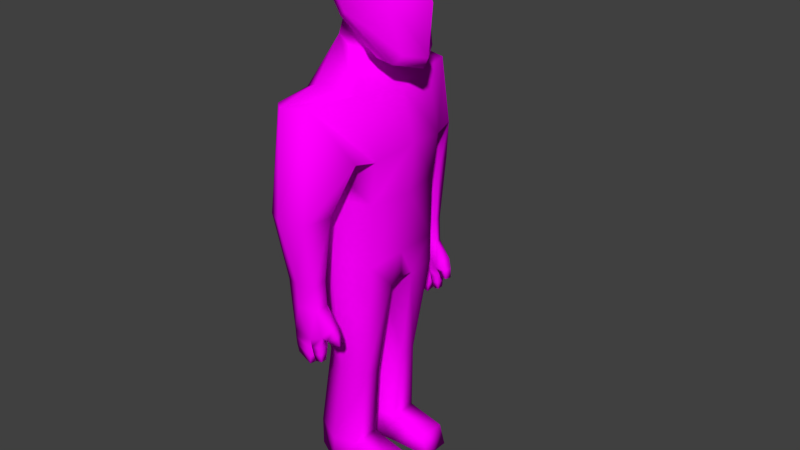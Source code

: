 # Source: maxdamage_soldier01.blend  (saved by Blender 3.1.7; exported with 4.5.12 LTS)
import bpy
from mathutils import Matrix  # noqa: F401  (used for matrix-valued properties, if any)

bpy.ops.wm.read_factory_settings(use_empty=True)
scene = bpy.context.scene
scene.name = 'Scene'

# ---- collections
col_collection_1 = bpy.data.collections.new('Collection 1'); scene.collection.children.link(col_collection_1)

# ---- images (referenced by path relative to the original .blend; pixels are not part of the script)
import os
ASSET_DIR = os.environ.get("B2B_ASSET_DIR", "")  # directory of the original .blend (textures are referenced by path, not embedded)
HERE = os.path.dirname(os.path.abspath(__file__))  # packed textures are extracted next to this script under _unpacked/

def load_image(name, relpath, width, height, colorspace="sRGB"):
    """Load a texture the original file referenced (path relative to the .blend, or extracted next to this script)."""
    p = next((c for c in (os.path.join(HERE, relpath), os.path.join(ASSET_DIR, relpath)) if relpath and os.path.exists(c)), "")
    if p:
        img = bpy.data.images.load(p, check_existing=True)
        img.name = name
    else:  # same state as the original file: an image datablock whose file is absent (Cycles renders it pink)
        img = bpy.data.images.new(name, width, height)
        img.source = "FILE"
        img.filepath = "//" + (relpath or name)
    img.colorspace_settings.name = colorspace
    return img
img_soldierimage2_png = load_image('SoldierImage2.png', 'SoldierImage2.png', 1024, 1024, 'sRGB')

# ---- materials (node trees are filled in below, after node groups)
mat_gunmaterial = bpy.data.materials.new('GunMaterial')
mat_gunmaterial.alpha_threshold = 0.0
mat_gunmaterial.use_transparent_shadow = False
mat_gunmaterial.roughness = 0.5
mat_soldiermaterial = bpy.data.materials.new('SoldierMaterial')
mat_soldiermaterial.alpha_threshold = 0.0
mat_soldiermaterial.use_transparent_shadow = False
mat_soldiermaterial.roughness = 0.5

# ---- material node trees
mat_soldiermaterial.use_nodes = True; mat_soldiermaterial.node_tree.nodes.clear()
_N = mat_soldiermaterial.node_tree.nodes; _L = mat_soldiermaterial.node_tree.links
n0 = _N.new('ShaderNodeBsdfPrincipled'); n0.name = 'Principled BSDF'; n0.location = (10, 300)
n0.distribution = 'GGX'
n0.subsurface_method = 'RANDOM_WALK_SKIN'
n0.inputs[3].default_value = 1.45
n0.inputs[13].default_value = 0.0
n0.inputs[27].default_value = (0.0, 0.0, 0.0, 1.0)
n0.inputs[28].default_value = 1.0
n1 = _N.new('ShaderNodeOutputMaterial'); n1.name = 'Material Output'; n1.location = (300, 300)
n2 = _N.new('ShaderNodeTexImage'); n2.name = 'Image Texture'; n2.location = (-280, 280)
n2.image = img_soldierimage2_png
n2.interpolation = 'Closest'
_L.new(n0.outputs[0], n1.inputs[0])
_L.new(n2.outputs[0], n0.inputs[0])
n1.is_active_output = True

# ---- world
world_world = bpy.data.worlds.new('World'); scene.world = world_world
world_world.color = (0.05088, 0.05088, 0.05088)
world_world.use_sun_shadow = False
world_world.sun_shadow_jitter_overblur = 0.0
world_world.cycles.sampling_method = 'NONE'
world_world.cycles.sample_map_resolution = 256

# ---- meshes
me_gun = bpy.data.meshes.new('Gun')
me_gun.from_pydata([(-14.67, -1.785, -3.537), (-16.05, -1.785, 5.061), (-14.67, 1.785, -3.537), (-16.05, 1.785, 5.061), (44.18, -1.785, 2.124), (44.18, -1.785, 5.061), (44.18, 1.785, 2.124), (44.18, 1.785, 5.061), (-7.832, 1.785, -3.537), (-7.832, -1.785, -3.537), (-18.27, -1.785, -12.04), (-18.27, 1.785, -12.04), (-12.69, 1.785, -13.72), (-12.69, -1.785, -13.72), (-7.001, 1.785, -0.2401), (-7.001, -1.785, -0.2401), (3.108, 1.785, -2.112), (3.108, -1.785, -2.112), (-3.507, 1.785, -0.8257), (-3.507, -1.785, -0.8257), (5.869, 1.785, -4.324), (5.869, -1.785, -4.324), (-2.546, 1.785, -2.112), (-2.546, -1.785, -2.112), (-3.655, 1.785, -5.329), (-3.655, -1.785, -5.329), (-2.694, 1.785, -6.892), (-2.694, -1.785, -6.892), (42.3, -1.785, 2.124), (42.3, 1.785, 2.124), (-8.446, 1.785, -4.603), (-8.446, -1.785, -4.603), (25.26, -1.785, -4.324), (25.26, 1.785, -4.324), (26.67, -1.785, -2.426), (26.67, 1.785, -2.426), (40.89, 1.785, -2.426), (40.89, -1.785, -2.426), (12.5, 0.9416, 6.901), (0.8086, -0.9416, 6.901), (12.5, -0.9416, 6.901), (13.35, -1.785, 5.061), (13.35, 1.785, 5.061), (-0.0348, -1.785, 5.061), (-0.0348, 1.785, 5.061), (0.8086, 0.9416, 6.901)], [], [(0, 1, 3, 2), (2, 3, 14, 8), (6, 7, 5, 4), (4, 5, 28), (2, 30, 12, 11), (7, 42, 41, 5), (11, 12, 13, 10), (9, 8, 14, 15), (9, 0, 31), (0, 2, 11, 10), (15, 14, 18, 19), (17, 16, 20, 21), (19, 18, 24, 25), (23, 22, 16, 17), (26, 27, 31, 30), (18, 22, 26, 24), (22, 23, 27, 26), (23, 19, 25, 27), (25, 24, 8, 9), (27, 25, 9, 31), (24, 26, 30, 8), (30, 31, 13, 12), (21, 20, 33, 32), (32, 33, 35, 34), (28, 29, 6, 4), (34, 35, 36, 37), (37, 36, 29, 28), (31, 0, 10, 13), (15, 1, 0, 9), (34, 41, 21, 32), (19, 41, 43), (21, 41, 17), (17, 41, 19, 23), (28, 5, 41), (41, 34, 37, 28), (16, 42, 20), (20, 42, 35, 33), (35, 42, 29, 36), (29, 42, 7, 6), (40, 38, 45, 39), (30, 2, 8), (14, 3, 44, 18), (18, 42, 16, 22), (43, 44, 3, 1), (43, 1, 15, 19), (18, 44, 42), (45, 38, 42, 44), (40, 39, 43, 41), (38, 40, 41, 42), (39, 45, 44, 43)])
_uv = me_gun.uv_layers.new(name='UVMap')
_uv.uv.foreach_set('vector', [0.7015, 0.6383, 0.7015, 0.7595, 0.6483, 0.7595, 0.6483, 0.6383, 0.4847, 0.07085, 0.6126, 0.05048, 0.5337, 0.1839, 0.4847, 0.1717, 0.9584, 0.3458, 0.9149, 0.3458, 0.9149, 0.2931, 0.9584, 0.2931, 0.06157, 0.9387, 0.01786, 0.9387, 0.06157, 0.9111, 0.4847, 0.07085, 0.4688, 0.1626, 0.3331, 0.1001, 0.3581, 0.0177, 0.7015, 0.0177, 0.7015, 0.4701, 0.6483, 0.4701, 0.6483, 0.0177, 0.8895, 0.7816, 0.8895, 0.6969, 0.9427, 0.6969, 0.9427, 0.7816, 0.9149, 0.2577, 0.9149, 0.2051, 0.965, 0.2051, 0.965, 0.2577, 0.1458, 0.1717, 0.1458, 0.07085, 0.1617, 0.1626, 0.7015, 0.6383, 0.6483, 0.6383, 0.6483, 0.5055, 0.7015, 0.5055, 0.9149, 0.1697, 0.9149, 0.117, 0.9676, 0.117, 0.9676, 0.1697, 0.7372, 0.1005, 0.7903, 0.1005, 0.7903, 0.1448, 0.7372, 0.1448, 0.9427, 0.6615, 0.8896, 0.6615, 0.8896, 0.5957, 0.9427, 0.5957, 0.7372, 0.0177, 0.7903, 0.0177, 0.7903, 0.1005, 0.7372, 0.1005, 0.7015, 0.8832, 0.6483, 0.8832, 0.6483, 0.7949, 0.7015, 0.7949, 0.525, 0.2355, 0.5059, 0.2496, 0.4347, 0.2474, 0.458, 0.2333, 0.8895, 0.817, 0.9427, 0.817, 0.9427, 0.8874, 0.8895, 0.8874, 0.1246, 0.2496, 0.1055, 0.2355, 0.1725, 0.2333, 0.1957, 0.2474, 0.9149, 0.0177, 0.9681, 0.0177, 0.9681, 0.08164, 0.9149, 0.08164, 0.1957, 0.2474, 0.1725, 0.2333, 0.1458, 0.1717, 0.1617, 0.1626, 0.458, 0.2333, 0.4347, 0.2474, 0.4688, 0.1626, 0.4847, 0.1717, 0.8261, 0.2613, 0.8792, 0.2613, 0.8792, 0.4014, 0.8261, 0.4014, 0.7372, 0.1448, 0.7903, 0.1448, 0.7903, 0.4287, 0.7372, 0.4287, 0.6483, 0.9712, 0.6483, 0.9186, 0.6785, 0.9186, 0.6785, 0.9712, 0.9821, 0.9228, 0.9821, 0.9754, 0.9544, 0.9754, 0.9544, 0.9228, 0.8261, 0.0177, 0.8792, 0.0177, 0.8792, 0.226, 0.8261, 0.226, 0.9427, 0.533, 0.8896, 0.533, 0.8896, 0.4641, 0.9427, 0.4641, 0.1617, 0.1626, 0.1458, 0.07085, 0.2723, 0.0177, 0.2974, 0.1001, 0.09675, 0.1839, 0.01786, 0.05048, 0.1458, 0.07085, 0.1458, 0.1717, 0.1293, 0.6805, 0.01786, 0.484, 0.1575, 0.3737, 0.1575, 0.6597, 0.1055, 0.2355, 0.01786, 0.484, 0.01786, 0.2867, 0.1575, 0.3737, 0.01786, 0.484, 0.1246, 0.333, 0.1246, 0.333, 0.01786, 0.484, 0.1055, 0.2355, 0.1246, 0.2496, 0.06157, 0.9111, 0.01786, 0.9387, 0.01786, 0.484, 0.01786, 0.484, 0.1293, 0.6805, 0.1293, 0.8902, 0.06157, 0.9111, 0.5059, 0.333, 0.6126, 0.484, 0.473, 0.3737, 0.473, 0.3737, 0.6126, 0.484, 0.5012, 0.6805, 0.473, 0.6597, 0.5012, 0.6805, 0.6126, 0.484, 0.5689, 0.9111, 0.5012, 0.8902, 0.5689, 0.9111, 0.6126, 0.484, 0.6126, 0.9387, 0.5689, 0.9387, 0.7623, 0.7345, 0.7903, 0.7345, 0.7903, 0.9061, 0.7623, 0.9061, 0.4688, 0.1626, 0.4847, 0.07085, 0.4847, 0.1717, 0.5337, 0.1839, 0.6126, 0.05048, 0.6126, 0.2867, 0.525, 0.2355, 0.525, 0.2355, 0.6126, 0.484, 0.5059, 0.333, 0.5059, 0.2496, 0.7372, 0.4641, 0.7903, 0.4641, 0.7903, 0.6991, 0.7372, 0.6991, 0.01786, 0.2867, 0.01786, 0.05048, 0.09675, 0.1839, 0.1055, 0.2355, 0.525, 0.2355, 0.6126, 0.2867, 0.6126, 0.484, 0.8261, 0.6491, 0.8261, 0.4766, 0.8538, 0.4641, 0.8538, 0.6615, 0.8261, 0.8818, 0.8261, 0.7093, 0.8538, 0.6969, 0.8538, 0.8943, 0.8261, 0.9699, 0.8261, 0.9421, 0.8521, 0.9296, 0.8521, 0.9823, 0.8895, 0.963, 0.8895, 0.9352, 0.9187, 0.9228, 0.9187, 0.9754])
me_gun.materials.append(mat_gunmaterial)
me_gun.use_remesh_preserve_volume = False
me_gun.use_remesh_preserve_attributes = False
me_gun.use_mirror_vertex_groups = False
me_gun.update()
me_soldier = bpy.data.meshes.new('Soldier')
me_soldier.from_pydata([(-0.1193, -0.1098, 0.9445), (-0.1333, -0.1316, 1.235), (0.09404, -0.1346, 0.9445), (0.05666, -0.1561, 1.256), (-0.0202, -0.1715, 0.9445), (-0.07783, -0.06059, 1.377), (-0.1224, -0.1098, 0.6612), (-0.05004, -0.1873, 1.275), (0.01444, -0.05489, 1.382), (-0.05503, -0.06198, 1.441), (-0.00837, -0.05365, 1.318), (0.06385, -0.07044, 1.341), (-0.1173, -0.07879, 1.536), (0.1253, -0.07718, 1.336), (-0.06908, -0.1181, 1.61), (0.005411, -0.1282, 1.467), (-0.03754, -0.09573, 1.44), (0.1075, -0.08335, 1.511), (0.1109, -0.1363, 1.076), (-0.04417, -0.1774, 1.065), (0.03258, -0.07651, 1.678), (0.1453, -0.06114, 1.362), (-0.1327, -0.1175, 1.117), (-0.1224, -0.1098, 0.7466), (0.08947, -0.1346, 0.7466), (-0.0202, -0.1715, 0.7466), (-0.1224, -0.04925, 0.6567), (0.08947, -0.1346, 0.6612), (-0.0202, -0.1715, 0.6612), (-0.01114, -0.01818, 0.6567), (0.08947, -0.04504, 0.6567), (-0.145, -0.1098, 0.1012), (-0.145, -0.04925, 0.1012), (0.02226, -0.1346, 0.1012), (-0.0492, -0.161, 0.1012), (-0.06391, -0.03307, 0.1012), (0.02226, -0.04504, 0.1012), (-0.145, -0.1098, 0.007761), (-0.145, -0.04925, 0.007761), (0.03453, -0.1441, 0.007761), (-0.0492, -0.161, 0.007761), (-0.06391, -0.03307, 0.007761), (0.02835, -0.04065, 0.007761), (0.1402, -0.1346, 0.07298), (0.1402, -0.04504, 0.07298), (0.1593, -0.1346, 0.007761), (0.1593, -0.04504, 0.007761), (-0.1248, -0.2534, 1.225), (0.01341, -0.2779, 1.246), (-0.06374, -0.308, 1.242), (0.1004, -0.2002, 1.088), (-0.03822, -0.2187, 0.9208), (-0.1309, -0.1448, 1.115), (0.04525, -0.05348, 0.3465), (-0.01114, -0.02662, 0.3725), (0.04548, -0.1113, 0.3455), (-0.0202, -0.1482, 0.3702), (-0.0991, -0.04925, 0.3853), (-0.09895, -0.1098, 0.3857), (-0.1283, -0.2948, 0.9138), (0.009852, -0.3117, 0.9181), (-0.0673, -0.3325, 0.9202), (0.04103, -0.2388, 0.9327), (-0.03014, -0.235, 0.6517), (-0.128, -0.2388, 0.9096), (-0.03395, -0.2273, 0.7182), (-0.08972, -0.2791, 0.7128), (0.009854, -0.2829, 0.7182), (-0.04456, -0.2969, 0.7209), (0.02145, -0.2481, 0.7312), (0.0008712, -0.2466, 0.5482), (-0.08946, -0.2449, 0.7087), (-0.08591, -0.2768, 0.6384), (0.01367, -0.2821, 0.6437), (-0.04075, -0.296, 0.6465), (0.02526, -0.2473, 0.6567), (-0.08565, -0.2441, 0.6343), (-0.07503, -0.2785, 0.5501), (0.03211, -0.2813, 0.5638), (-0.003037, -0.2908, 0.5501), (0.02423, -0.2483, 0.561), (0.01078, -0.2588, 0.4782), (-0.07477, -0.2457, 0.5501), (-0.06624, -0.2767, 0.476), (-0.01063, -0.2534, 0.4595), (0.02647, -0.2807, 0.48), (-0.06605, -0.2528, 0.476), (-0.01349, -0.2858, 0.461), (0.008489, -0.2847, 0.4793), (0.02563, -0.2609, 0.4784), (-0.004724, -0.2904, 0.5197), (-0.007742, -0.2891, 0.4897), (-0.07157, -0.2782, 0.5018), (-0.07401, -0.2786, 0.5262), (-0.07375, -0.2471, 0.5262), (-0.07134, -0.2491, 0.5018), (-0.004277, -0.2499, 0.4879), (-0.0009627, -0.2479, 0.5178), (0.003803, -0.2879, 0.503), (-0.0002111, -0.2902, 0.5266), (0.02763, -0.2827, 0.5039), (0.02818, -0.284, 0.5277), (0.02653, -0.2563, 0.5017), (0.02686, -0.2526, 0.5251), (0.003407, -0.2493, 0.5247), (0.00684, -0.2536, 0.5014), (0.06158, -0.2691, 0.5988), (0.0537, -0.2361, 0.5959), (0.03901, -0.2472, 0.5526), (0.04534, -0.2711, 0.5542), (0.07364, -0.2609, 0.5711), (0.0673, -0.2369, 0.5694), (0.04626, -0.2464, 0.5395), (0.05172, -0.2654, 0.5402), (0.07765, -0.2566, 0.5421), (0.07218, -0.2376, 0.5415), (-0.1193, 0.1098, 0.9445), (-0.1333, 0.1316, 1.235), (-0.1193, 0.0, 0.9445), (-0.1346, 0.0, 1.214), (0.09404, 0.1346, 0.9445), (0.05666, 0.1561, 1.256), (0.12, 0.0, 0.9445), (0.09514, 0.0, 1.244), (-0.0202, 0.1715, 0.9445), (-0.07741, 0.0, 1.385), (-0.07783, 0.06059, 1.377), (-0.1224, 0.1098, 0.6612), (-0.05004, 0.1873, 1.275), (0.004799, 0.0, 1.31), (0.01444, 0.05489, 1.382), (-0.0546, 0.0, 1.45), (-0.05503, 0.06198, 1.441), (0.02761, 0.0, 1.374), (-0.00837, 0.05365, 1.318), (0.06385, 0.07044, 1.341), (-0.1347, 0.0, 1.549), (-0.1173, 0.07879, 1.536), (0.104, 0.0, 1.319), (0.1253, 0.07718, 1.336), (-0.05254, 0.0, 1.705), (-0.06908, 0.1181, 1.61), (0.1648, 0.0, 1.316), (0.194, 0.0, 1.497), (0.005411, 0.1282, 1.467), (-0.03754, 0.09573, 1.44), (0.1075, 0.08335, 1.511), (0.1809, 0.0, 1.347), (0.1146, 0.0, 1.655), (-0.1346, 0.0, 1.079), (0.1316, 0.0, 1.097), (0.1109, 0.1363, 1.076), (-0.04417, 0.1774, 1.065), (0.03258, 0.07651, 1.678), (0.009797, 0.0, 1.697), (0.1453, 0.06114, 1.362), (-0.1327, 0.1175, 1.117), (-0.1224, 0.1098, 0.7466), (-0.1224, 0.0, 0.7466), (0.08947, 0.1346, 0.7466), (0.08947, 0.0, 0.7466), (-0.0202, 0.1715, 0.7466), (-0.1224, 0.04925, 0.6567), (-0.1224, 0.0, 0.6612), (0.08947, 0.1346, 0.6612), (0.08947, 0.0, 0.6612), (-0.0202, 0.1715, 0.6612), (-0.01007, 0.0, 0.6612), (-0.01114, 0.01818, 0.6567), (0.08947, 0.04504, 0.6567), (-0.145, 0.1098, 0.1012), (-0.145, 0.04925, 0.1012), (0.02226, 0.1346, 0.1012), (-0.0492, 0.161, 0.1012), (-0.06391, 0.03307, 0.1012), (0.02226, 0.04504, 0.1012), (-0.145, 0.1098, 0.007761), (-0.145, 0.04925, 0.007761), (0.03453, 0.1441, 0.007761), (-0.0492, 0.161, 0.007761), (-0.06391, 0.03307, 0.007761), (0.02835, 0.04065, 0.007761), (0.1402, 0.1346, 0.07298), (0.1402, 0.04504, 0.07298), (0.1593, 0.1346, 0.007761), (0.1593, 0.04504, 0.007761), (-0.1248, 0.2534, 1.225), (0.01341, 0.2779, 1.246), (-0.06374, 0.308, 1.242), (0.1004, 0.2002, 1.088), (-0.03822, 0.2187, 0.9208), (-0.1309, 0.1448, 1.115), (0.04525, 0.05348, 0.3465), (-0.01114, 0.02662, 0.3725), (0.04548, 0.1113, 0.3455), (-0.0202, 0.1482, 0.3702), (-0.0991, 0.04925, 0.3853), (-0.09895, 0.1098, 0.3857), (-0.1283, 0.2948, 0.9138), (0.009852, 0.3117, 0.9181), (-0.0673, 0.3325, 0.9202), (0.04103, 0.2388, 0.9327), (-0.03014, 0.235, 0.6517), (-0.128, 0.2388, 0.9096), (-0.03395, 0.2273, 0.7182), (-0.08972, 0.2791, 0.7128), (0.009854, 0.2829, 0.7182), (-0.04456, 0.2969, 0.7209), (0.02145, 0.2481, 0.7312), (0.0008712, 0.2466, 0.5482), (-0.08946, 0.2449, 0.7087), (-0.08591, 0.2768, 0.6384), (0.01367, 0.2821, 0.6437), (-0.04075, 0.296, 0.6465), (0.02526, 0.2473, 0.6567), (-0.08565, 0.2441, 0.6343), (-0.07503, 0.2785, 0.5501), (0.03211, 0.2813, 0.5638), (-0.003037, 0.2908, 0.5501), (0.02423, 0.2483, 0.561), (0.01078, 0.2588, 0.4782), (-0.07477, 0.2457, 0.5501), (-0.06624, 0.2767, 0.476), (-0.01063, 0.2534, 0.4595), (0.02647, 0.2807, 0.48), (-0.06605, 0.2528, 0.476), (-0.01349, 0.2858, 0.461), (0.008489, 0.2847, 0.4793), (0.02563, 0.2609, 0.4784), (-0.004724, 0.2904, 0.5197), (-0.007742, 0.2891, 0.4897), (-0.07157, 0.2782, 0.5018), (-0.07401, 0.2786, 0.5262), (-0.07375, 0.2471, 0.5262), (-0.07134, 0.2491, 0.5018), (-0.004277, 0.2499, 0.4879), (-0.0009627, 0.2479, 0.5178), (0.003803, 0.2879, 0.503), (-0.0002111, 0.2902, 0.5266), (0.02763, 0.2827, 0.5039), (0.02818, 0.284, 0.5277), (0.02653, 0.2563, 0.5017), (0.02686, 0.2526, 0.5251), (0.003407, 0.2493, 0.5247), (0.00684, 0.2536, 0.5014), (0.06158, 0.2691, 0.5988), (0.0537, 0.2361, 0.5959), (0.03901, 0.2472, 0.5526), (0.04534, 0.2711, 0.5542), (0.07364, 0.2609, 0.5711), (0.0673, 0.2369, 0.5694), (0.04626, 0.2464, 0.5395), (0.05172, 0.2654, 0.5402), (0.07765, 0.2566, 0.5421), (0.07218, 0.2376, 0.5415)], [], [(1, 119, 149, 22), (123, 3, 18, 150), (19, 50, 51), (122, 2, 24, 160), (5, 7, 3), (2, 4, 25, 24), (7, 1, 47, 49), (5, 10, 8, 9), (125, 5, 9, 131), (10, 129, 133, 8), (131, 9, 12, 136), (5, 1, 7), (5, 125, 119, 1), (11, 138, 142, 13), (9, 8, 11, 16), (8, 133, 138, 11), (15, 13, 21, 17), (136, 12, 14, 140), (16, 11, 13, 15), (14, 15, 17, 20), (12, 9, 16), (12, 16, 15, 14), (140, 14, 20, 154), (20, 17, 143, 148), (17, 21, 147, 143), (13, 142, 147, 21), (154, 20, 148), (150, 18, 2, 122), (22, 0, 4, 19), (2, 18, 19, 4), (22, 149, 118, 0), (123, 129, 10), (10, 5, 3), (3, 123, 10), (24, 25, 28, 27), (23, 158, 26), (0, 118, 158, 23), (4, 0, 23, 25), (6, 26, 57, 58), (26, 29, 54, 57), (25, 23, 6, 28), (24, 27, 30), (29, 167, 165, 30), (26, 163, 167, 29), (42, 36, 44, 46), (32, 35, 41, 38), (53, 55, 33, 36), (55, 56, 34, 33), (54, 53, 36, 35), (28, 6, 58, 56), (37, 38, 41, 40), (40, 41, 42, 39), (34, 31, 37, 40), (31, 32, 38, 37), (35, 36, 42, 41), (33, 34, 40, 39), (44, 43, 45, 46), (36, 33, 43, 44), (33, 39, 45, 43), (39, 42, 46, 45), (52, 19, 51), (47, 52, 64, 59), (1, 22, 52, 47), (3, 7, 49, 48), (50, 62, 51), (18, 3, 48, 50), (165, 160, 30), (6, 23, 26), (158, 163, 26), (160, 24, 30), (30, 27, 55, 53), (27, 28, 56, 55), (29, 30, 53, 54), (56, 58, 31, 34), (57, 54, 35, 32), (58, 57, 32, 31), (59, 64, 71, 66), (51, 62, 69, 65), (49, 47, 59, 61), (64, 52, 51), (50, 48, 60, 62), (48, 49, 61, 60), (19, 18, 50), (60, 61, 68, 67), (22, 19, 52), (62, 60, 67, 69), (64, 51, 65, 71), (61, 59, 66, 68), (66, 71, 76, 72), (67, 68, 74, 73), (69, 67, 73, 75), (71, 65, 63, 76), (68, 66, 72, 74), (76, 63, 70, 82), (74, 72, 77, 79), (72, 76, 82, 77), (80, 78, 101, 103), (75, 73, 106, 107), (85, 88, 81, 89), (70, 79, 90, 97), (73, 74, 79, 78), (63, 75, 80, 70), (79, 77, 93, 90), (79, 70, 104, 99), (78, 79, 99, 101), (65, 69, 75, 63), (77, 82, 94, 93), (82, 70, 97, 94), (70, 80, 103, 104), (87, 83, 86, 84), (90, 93, 92, 91), (91, 92, 83, 87), (93, 94, 95, 92), (92, 95, 86, 83), (97, 90, 91, 96), (96, 91, 87, 84), (94, 97, 96, 95), (95, 96, 84, 86), (101, 99, 98, 100), (100, 98, 88, 85), (103, 101, 100, 102), (102, 100, 85, 89), (99, 104, 105, 98), (98, 105, 81, 88), (104, 103, 102, 105), (105, 102, 89, 81), (106, 78, 109, 110), (80, 107, 111, 108), (80, 75, 107), (107, 106, 110, 111), (78, 80, 108, 109), (110, 109, 113, 114), (73, 78, 106), (113, 112, 115, 114), (108, 111, 115, 112), (109, 108, 112, 113), (111, 110, 114, 115), (117, 156, 149, 119), (123, 150, 151, 121), (152, 190, 189), (122, 160, 159, 120), (126, 121, 128), (120, 159, 161, 124), (128, 188, 186, 117), (126, 132, 130, 134), (125, 131, 132, 126), (134, 130, 133, 129), (131, 136, 137, 132), (126, 128, 117), (126, 117, 119, 125), (135, 139, 142, 138), (132, 145, 135, 130), (130, 135, 138, 133), (144, 146, 155, 139), (136, 140, 141, 137), (145, 144, 139, 135), (141, 153, 146, 144), (137, 145, 132), (137, 141, 144, 145), (140, 154, 153, 141), (153, 148, 143, 146), (146, 143, 147, 155), (139, 155, 147, 142), (154, 148, 153), (150, 122, 120, 151), (156, 152, 124, 116), (120, 124, 152, 151), (156, 116, 118, 149), (123, 134, 129), (134, 121, 126), (121, 134, 123), (159, 164, 166, 161), (157, 162, 158), (116, 157, 158, 118), (124, 161, 157, 116), (127, 197, 196, 162), (162, 196, 193, 168), (161, 166, 127, 157), (159, 169, 164), (168, 169, 165, 167), (162, 168, 167, 163), (181, 185, 183, 175), (171, 177, 180, 174), (192, 175, 172, 194), (194, 172, 173, 195), (193, 174, 175, 192), (166, 195, 197, 127), (176, 179, 180, 177), (179, 178, 181, 180), (173, 179, 176, 170), (170, 176, 177, 171), (174, 180, 181, 175), (172, 178, 179, 173), (183, 185, 184, 182), (175, 183, 182, 172), (172, 182, 184, 178), (178, 184, 185, 181), (191, 190, 152), (186, 198, 203, 191), (117, 186, 191, 156), (121, 187, 188, 128), (189, 190, 201), (151, 189, 187, 121), (165, 169, 160), (127, 162, 157), (158, 162, 163), (160, 169, 159), (169, 192, 194, 164), (164, 194, 195, 166), (168, 193, 192, 169), (195, 173, 170, 197), (196, 171, 174, 193), (197, 170, 171, 196), (198, 205, 210, 203), (190, 204, 208, 201), (188, 200, 198, 186), (203, 190, 191), (189, 201, 199, 187), (187, 199, 200, 188), (152, 189, 151), (199, 206, 207, 200), (156, 191, 152), (201, 208, 206, 199), (203, 210, 204, 190), (200, 207, 205, 198), (205, 211, 215, 210), (206, 212, 213, 207), (208, 214, 212, 206), (210, 215, 202, 204), (207, 213, 211, 205), (215, 221, 209, 202), (213, 218, 216, 211), (211, 216, 221, 215), (219, 242, 240, 217), (214, 246, 245, 212), (224, 228, 220, 227), (209, 236, 229, 218), (212, 217, 218, 213), (202, 209, 219, 214), (218, 229, 232, 216), (218, 238, 243, 209), (217, 240, 238, 218), (204, 202, 214, 208), (216, 232, 233, 221), (221, 233, 236, 209), (209, 243, 242, 219), (226, 223, 225, 222), (229, 230, 231, 232), (230, 226, 222, 231), (232, 231, 234, 233), (231, 222, 225, 234), (236, 235, 230, 229), (235, 223, 226, 230), (233, 234, 235, 236), (234, 225, 223, 235), (240, 239, 237, 238), (239, 224, 227, 237), (242, 241, 239, 240), (241, 228, 224, 239), (238, 237, 244, 243), (237, 227, 220, 244), (243, 244, 241, 242), (244, 220, 228, 241), (245, 249, 248, 217), (219, 247, 250, 246), (219, 246, 214), (246, 250, 249, 245), (217, 248, 247, 219), (249, 253, 252, 248), (212, 245, 217), (252, 253, 254, 251), (247, 251, 254, 250), (248, 252, 251, 247), (250, 254, 253, 249)])
me_soldier.polygons.foreach_set('use_smooth', [True] * 274)
_uv = me_soldier.uv_layers.new(name='UVMap')
_uv.uv.foreach_set('vector', [0.7673, 0.8706, 0.707, 0.8606, 0.707, 0.7986, 0.761, 0.8163, 0.1484, 0.6299, 0.07439, 0.6386, 0.08513, 0.5522, 0.1484, 0.5605, 0.2878, 0.1997, 0.2298, 0.2442, 0.2466, 0.138, 0.1484, 0.4904, 0.08379, 0.4898, 0.08545, 0.3962, 0.1484, 0.3969, 0.08926, 0.7645, 0.02184, 0.728, 0.04434, 0.6806, 0.08379, 0.4898, 0.02756, 0.4865, 0.03137, 0.3945, 0.08545, 0.3962, 0.1264, 0.3261, 0.06406, 0.3134, 0.1055, 0.2757, 0.1343, 0.2726, 0.7314, 0.5321, 0.7715, 0.5175, 0.771, 0.4389, 0.7309, 0.538, 0.7031, 0.5347, 0.7314, 0.5321, 0.7309, 0.538, 0.7019, 0.5664, 0.7715, 0.5175, 0.7974, 0.5162, 0.7974, 0.4383, 0.771, 0.4389, 0.3767, 0.3553, 0.4102, 0.3595, 0.3671, 0.4315, 0.3122, 0.4275, 0.08926, 0.7645, 0.01217, 0.7773, 0.02184, 0.728, 0.08926, 0.7645, 0.1083, 0.7856, 0.03895, 0.8332, 0.01217, 0.7773, 0.4763, 0.3744, 0.4949, 0.3735, 0.4949, 0.3814, 0.4821, 0.3822, 0.4102, 0.3595, 0.4587, 0.366, 0.4763, 0.3744, 0.4212, 0.3776, 0.4587, 0.366, 0.4949, 0.3558, 0.4949, 0.3735, 0.4763, 0.3744, 0.4313, 0.4024, 0.4821, 0.3822, 0.4482, 0.4063, 0.4347, 0.4611, 0.3122, 0.4275, 0.3671, 0.4315, 0.3848, 0.4742, 0.345, 0.565, 0.4212, 0.3776, 0.4763, 0.3744, 0.4821, 0.3822, 0.4313, 0.4024, 0.3848, 0.4742, 0.4313, 0.4024, 0.4347, 0.4611, 0.4201, 0.5234, 0.3671, 0.4315, 0.4102, 0.3595, 0.4212, 0.3776, 0.3671, 0.4315, 0.4212, 0.3776, 0.4313, 0.4024, 0.3848, 0.4742, 0.345, 0.565, 0.3848, 0.4742, 0.4201, 0.5234, 0.3994, 0.5766, 0.4201, 0.5234, 0.4347, 0.4611, 0.4949, 0.4575, 0.4949, 0.5532, 0.4347, 0.4611, 0.4482, 0.4063, 0.4949, 0.3949, 0.4949, 0.4575, 0.4821, 0.3822, 0.4949, 0.3814, 0.4949, 0.3949, 0.4482, 0.4063, 0.3994, 0.5766, 0.4201, 0.5234, 0.4949, 0.5532, 0.1484, 0.5605, 0.08513, 0.5522, 0.08379, 0.4898, 0.1484, 0.4904, 0.761, 0.8163, 0.7591, 0.7353, 0.814, 0.7336, 0.8087, 0.7901, 0.08379, 0.4898, 0.08513, 0.5522, 0.01217, 0.541, 0.02756, 0.4865, 0.761, 0.8163, 0.707, 0.7986, 0.707, 0.7355, 0.7591, 0.7353, 0.1172, 0.663, 0.1172, 0.7148, 0.09226, 0.7219, 0.09226, 0.7219, 0.08926, 0.7645, 0.04434, 0.6806, 0.04434, 0.6806, 0.1172, 0.663, 0.09226, 0.7219, 0.08545, 0.3962, 0.03137, 0.3945, 0.03256, 0.3549, 0.08631, 0.3565, 0.758, 0.6424, 0.707, 0.6425, 0.7298, 0.6009, 0.7591, 0.7353, 0.707, 0.7355, 0.707, 0.6425, 0.758, 0.6424, 0.814, 0.7336, 0.7591, 0.7353, 0.758, 0.6424, 0.813, 0.6421, 0.3885, 0.8698, 0.3619, 0.865, 0.3739, 0.737, 0.4036, 0.7385, 0.3619, 0.865, 0.3122, 0.8573, 0.3304, 0.7306, 0.3739, 0.737, 0.813, 0.6421, 0.758, 0.6424, 0.7578, 0.6029, 0.8129, 0.6027, 0.08545, 0.3962, 0.08631, 0.3565, 0.1276, 0.3551, 0.9131, 0.1786, 0.9218, 0.1791, 0.9218, 0.2254, 0.9007, 0.2254, 0.8988, 0.1268, 0.9218, 0.1268, 0.9218, 0.1791, 0.9131, 0.1786, 0.9502, 0.4479, 0.905, 0.436, 0.9334, 0.4, 0.9599, 0.3867, 0.7508, 0.4218, 0.7087, 0.4278, 0.7019, 0.3803, 0.744, 0.3742, 0.5141, 0.7256, 0.4862, 0.7257, 0.4825, 0.6094, 0.5219, 0.6113, 0.4862, 0.7257, 0.4481, 0.7346, 0.4489, 0.6061, 0.4825, 0.6094, 0.5446, 0.7339, 0.5141, 0.7256, 0.5219, 0.6113, 0.5607, 0.6097, 0.44, 0.8732, 0.3885, 0.8698, 0.4036, 0.7385, 0.4481, 0.7346, 0.6001, 0.9256, 0.6036, 0.8977, 0.6419, 0.895, 0.6413, 0.9549, 0.6413, 0.9549, 0.6419, 0.895, 0.6841, 0.9039, 0.6809, 0.952, 0.8371, 0.4095, 0.7817, 0.4174, 0.7749, 0.3698, 0.8303, 0.3619, 0.7817, 0.4174, 0.7508, 0.4218, 0.744, 0.3742, 0.7749, 0.3698, 0.8914, 0.4773, 0.905, 0.436, 0.9502, 0.4479, 0.9357, 0.4918, 0.8759, 0.404, 0.8371, 0.4095, 0.8303, 0.3619, 0.8737, 0.3553, 0.9334, 0.4, 0.9173, 0.3777, 0.9313, 0.3553, 0.9599, 0.3867, 0.905, 0.436, 0.8759, 0.404, 0.9173, 0.3777, 0.9334, 0.4, 0.8759, 0.404, 0.8737, 0.3553, 0.9313, 0.3553, 0.9173, 0.3777, 0.6809, 0.952, 0.6841, 0.9039, 0.7442, 0.9135, 0.739, 0.9549, 0.04257, 0.2501, 0.01217, 0.2092, 0.03554, 0.14, 0.1055, 0.2757, 0.04257, 0.2501, 0.07936, 0.1486, 0.1045, 0.1511, 0.06406, 0.3134, 0.02943, 0.2576, 0.04257, 0.2501, 0.1055, 0.2757, 0.193, 0.3305, 0.1264, 0.3261, 0.1343, 0.2726, 0.1599, 0.2833, 0.2298, 0.2442, 0.2117, 0.1601, 0.2466, 0.138, 0.2609, 0.2589, 0.193, 0.3305, 0.1599, 0.2833, 0.2298, 0.2442, 0.1484, 0.3572, 0.1484, 0.3969, 0.1276, 0.3551, 0.7578, 0.6029, 0.758, 0.6424, 0.7298, 0.6009, 0.707, 0.6425, 0.707, 0.603, 0.7298, 0.6009, 0.1484, 0.3969, 0.08545, 0.3962, 0.1276, 0.3551, 0.5298, 0.87, 0.4905, 0.8758, 0.4862, 0.7257, 0.5141, 0.7256, 0.4905, 0.8758, 0.44, 0.8732, 0.4481, 0.7346, 0.4862, 0.7257, 0.5757, 0.859, 0.5298, 0.87, 0.5141, 0.7256, 0.5446, 0.7339, 0.4481, 0.7346, 0.4036, 0.7385, 0.402, 0.6009, 0.4489, 0.6061, 0.3739, 0.737, 0.3304, 0.7306, 0.3389, 0.606, 0.375, 0.6009, 0.4036, 0.7385, 0.3739, 0.737, 0.375, 0.6009, 0.402, 0.6009, 0.1045, 0.1511, 0.07936, 0.1486, 0.09658, 0.04848, 0.1135, 0.05261, 0.2466, 0.138, 0.2117, 0.1601, 0.1882, 0.05536, 0.2163, 0.04344, 0.1343, 0.2726, 0.1055, 0.2757, 0.1045, 0.1511, 0.1359, 0.1537, 0.07936, 0.1486, 0.04257, 0.2501, 0.03554, 0.14, 0.2298, 0.2442, 0.1599, 0.2833, 0.1736, 0.1521, 0.2117, 0.1601, 0.1599, 0.2833, 0.1343, 0.2726, 0.1359, 0.1537, 0.1736, 0.1521, 0.01217, 0.541, 0.08513, 0.5522, 0.06929, 0.5779, 0.1736, 0.1521, 0.1359, 0.1537, 0.139, 0.05583, 0.1682, 0.0519, 0.761, 0.8163, 0.8087, 0.7901, 0.7724, 0.8217, 0.2117, 0.1601, 0.1736, 0.1521, 0.1682, 0.0519, 0.1882, 0.05536, 0.07936, 0.1486, 0.03554, 0.14, 0.06777, 0.04558, 0.09658, 0.04848, 0.1359, 0.1537, 0.1045, 0.1511, 0.1135, 0.05261, 0.139, 0.05583, 0.1135, 0.05261, 0.09658, 0.04848, 0.1007, 0.01217, 0.1157, 0.01577, 0.1682, 0.0519, 0.139, 0.05583, 0.1385, 0.01925, 0.1645, 0.01478, 0.1882, 0.05536, 0.1682, 0.0519, 0.1645, 0.01478, 0.1826, 0.01844, 0.09658, 0.04848, 0.06777, 0.04558, 0.07374, 0.01513, 0.1007, 0.01217, 0.139, 0.05583, 0.1135, 0.05261, 0.1157, 0.01577, 0.1385, 0.01925, 0.927, 0.7152, 0.9237, 0.7424, 0.8736, 0.7352, 0.8892, 0.7037, 0.8771, 0.6653, 0.8537, 0.6644, 0.8537, 0.6226, 0.8877, 0.6179, 0.8537, 0.6644, 0.8383, 0.6627, 0.8383, 0.6229, 0.8537, 0.6226, 0.5251, 0.9537, 0.5098, 0.9491, 0.5152, 0.933, 0.5293, 0.9372, 0.92, 0.6685, 0.9029, 0.66, 0.9212, 0.6363, 0.9359, 0.6404, 0.5242, 0.9128, 0.5165, 0.9089, 0.5251, 0.9001, 0.5299, 0.9053, 0.3819, 0.9567, 0.3606, 0.9567, 0.3617, 0.9424, 0.3817, 0.942, 0.9029, 0.66, 0.8771, 0.6653, 0.8877, 0.6179, 0.9055, 0.6216, 0.9237, 0.7424, 0.9144, 0.7672, 0.8744, 0.7476, 0.8736, 0.7352, 0.3606, 0.9567, 0.327, 0.9506, 0.3298, 0.9399, 0.3617, 0.9424, 0.4972, 0.9357, 0.4816, 0.9216, 0.4898, 0.9138, 0.5035, 0.9268, 0.5098, 0.9491, 0.4972, 0.9357, 0.5035, 0.9268, 0.5152, 0.933, 0.2163, 0.04344, 0.1882, 0.05536, 0.1826, 0.01844, 0.2091, 0.01217, 0.327, 0.9506, 0.3122, 0.9465, 0.3157, 0.9359, 0.3298, 0.9399, 0.8892, 0.7037, 0.8736, 0.7352, 0.8611, 0.7285, 0.8789, 0.6994, 0.8736, 0.7352, 0.8744, 0.7476, 0.8586, 0.7417, 0.8632, 0.7317, 0.3628, 0.9153, 0.3368, 0.9175, 0.3341, 0.9065, 0.3605, 0.9001, 0.3617, 0.9424, 0.3298, 0.9399, 0.3329, 0.9291, 0.3625, 0.9288, 0.3625, 0.9288, 0.3329, 0.9291, 0.3368, 0.9175, 0.3628, 0.9153, 0.3298, 0.9399, 0.3157, 0.9359, 0.32, 0.9249, 0.3329, 0.9291, 0.3329, 0.9291, 0.32, 0.9249, 0.3259, 0.9135, 0.3368, 0.9175, 0.3817, 0.942, 0.3617, 0.9424, 0.3625, 0.9288, 0.3806, 0.9275, 0.3806, 0.9275, 0.3625, 0.9288, 0.3628, 0.9153, 0.3781, 0.9139, 0.8789, 0.6994, 0.8611, 0.7285, 0.8492, 0.7213, 0.8681, 0.6957, 0.8681, 0.6957, 0.8492, 0.7213, 0.8383, 0.713, 0.8561, 0.6928, 0.5152, 0.933, 0.5035, 0.9268, 0.5098, 0.918, 0.5197, 0.923, 0.5197, 0.923, 0.5098, 0.918, 0.5165, 0.9089, 0.5242, 0.9128, 0.5293, 0.9372, 0.5152, 0.933, 0.5197, 0.923, 0.5316, 0.9263, 0.5316, 0.9263, 0.5197, 0.923, 0.5242, 0.9128, 0.5333, 0.9152, 0.5035, 0.9268, 0.4898, 0.9138, 0.4986, 0.9067, 0.5098, 0.918, 0.5098, 0.918, 0.4986, 0.9067, 0.5079, 0.9001, 0.5165, 0.9089, 0.8632, 0.7317, 0.8586, 0.7417, 0.8486, 0.7371, 0.8525, 0.7287, 0.8525, 0.7287, 0.8486, 0.7371, 0.8387, 0.7322, 0.8416, 0.7259, 0.9212, 0.6363, 0.9055, 0.6216, 0.9132, 0.6161, 0.9273, 0.6243, 0.8744, 0.7476, 0.8827, 0.768, 0.8689, 0.768, 0.8678, 0.752, 0.8744, 0.7476, 0.9144, 0.7672, 0.8827, 0.768, 0.9359, 0.6404, 0.9212, 0.6363, 0.9273, 0.6243, 0.938, 0.6265, 0.9055, 0.6216, 0.9006, 0.6067, 0.9079, 0.6047, 0.9132, 0.6161, 0.9273, 0.6243, 0.9132, 0.6161, 0.9187, 0.6097, 0.9311, 0.6123, 0.9029, 0.66, 0.9055, 0.6216, 0.9212, 0.6363, 0.9187, 0.6097, 0.921, 0.6009, 0.9334, 0.6034, 0.9311, 0.6123, 0.8678, 0.752, 0.8689, 0.768, 0.8562, 0.7643, 0.8608, 0.7524, 0.9132, 0.6161, 0.9079, 0.6047, 0.9142, 0.6016, 0.9187, 0.6097, 0.938, 0.6265, 0.9273, 0.6243, 0.9311, 0.6123, 0.9398, 0.6139, 0.6467, 0.8706, 0.653, 0.8163, 0.707, 0.7986, 0.707, 0.8606, 0.1484, 0.6299, 0.1484, 0.5605, 0.2116, 0.5522, 0.2223, 0.6386, 0.3122, 0.1941, 0.3574, 0.1352, 0.3671, 0.2423, 0.1484, 0.4904, 0.1484, 0.3969, 0.2113, 0.3962, 0.2129, 0.4898, 0.1452, 0.7645, 0.1901, 0.6806, 0.2126, 0.728, 0.2129, 0.4898, 0.2113, 0.3962, 0.2653, 0.3945, 0.2691, 0.4865, 0.4648, 0.3309, 0.4605, 0.277, 0.489, 0.2821, 0.5278, 0.3224, 0.8634, 0.5321, 0.864, 0.538, 0.8239, 0.4389, 0.8233, 0.5175, 0.8918, 0.5347, 0.893, 0.5664, 0.864, 0.538, 0.8634, 0.5321, 0.8233, 0.5175, 0.8239, 0.4389, 0.7974, 0.4383, 0.7974, 0.5162, 0.6131, 0.3553, 0.6776, 0.4275, 0.6226, 0.4315, 0.5795, 0.3595, 0.1452, 0.7645, 0.2126, 0.728, 0.2223, 0.7773, 0.1452, 0.7645, 0.2223, 0.7773, 0.1955, 0.8332, 0.1262, 0.7856, 0.5135, 0.3744, 0.5076, 0.3822, 0.4949, 0.3814, 0.4949, 0.3735, 0.5795, 0.3595, 0.5686, 0.3776, 0.5135, 0.3744, 0.531, 0.366, 0.531, 0.366, 0.5135, 0.3744, 0.4949, 0.3735, 0.4949, 0.3558, 0.5584, 0.4024, 0.555, 0.4611, 0.5415, 0.4063, 0.5076, 0.3822, 0.6776, 0.4275, 0.6447, 0.565, 0.6049, 0.4742, 0.6226, 0.4315, 0.5686, 0.3776, 0.5584, 0.4024, 0.5076, 0.3822, 0.5135, 0.3744, 0.6049, 0.4742, 0.5696, 0.5234, 0.555, 0.4611, 0.5584, 0.4024, 0.6226, 0.4315, 0.5686, 0.3776, 0.5795, 0.3595, 0.6226, 0.4315, 0.6049, 0.4742, 0.5584, 0.4024, 0.5686, 0.3776, 0.6447, 0.565, 0.5904, 0.5766, 0.5696, 0.5234, 0.6049, 0.4742, 0.5696, 0.5234, 0.4949, 0.5532, 0.4949, 0.4575, 0.555, 0.4611, 0.555, 0.4611, 0.4949, 0.4575, 0.4949, 0.3949, 0.5415, 0.4063, 0.5076, 0.3822, 0.5415, 0.4063, 0.4949, 0.3949, 0.4949, 0.3814, 0.5904, 0.5766, 0.4949, 0.5532, 0.5696, 0.5234, 0.1484, 0.5605, 0.1484, 0.4904, 0.2129, 0.4898, 0.2116, 0.5522, 0.653, 0.8163, 0.6054, 0.7901, 0.6001, 0.7336, 0.655, 0.7353, 0.2129, 0.4898, 0.2691, 0.4865, 0.2845, 0.541, 0.2116, 0.5522, 0.653, 0.8163, 0.655, 0.7353, 0.707, 0.7355, 0.707, 0.7986, 0.1172, 0.663, 0.1422, 0.7219, 0.1172, 0.7148, 0.1422, 0.7219, 0.1901, 0.6806, 0.1452, 0.7645, 0.1901, 0.6806, 0.1422, 0.7219, 0.1172, 0.663, 0.2113, 0.3962, 0.2104, 0.3565, 0.2641, 0.3549, 0.2653, 0.3945, 0.6561, 0.6424, 0.6842, 0.6009, 0.707, 0.6425, 0.655, 0.7353, 0.6561, 0.6424, 0.707, 0.6425, 0.707, 0.7355, 0.6001, 0.7336, 0.601, 0.6421, 0.6561, 0.6424, 0.655, 0.7353, 0.7981, 0.2811, 0.783, 0.1498, 0.8127, 0.1483, 0.8247, 0.2763, 0.8247, 0.2763, 0.8127, 0.1483, 0.8562, 0.1419, 0.8745, 0.2685, 0.601, 0.6421, 0.6012, 0.6027, 0.6562, 0.6029, 0.6561, 0.6424, 0.2113, 0.3962, 0.1691, 0.3551, 0.2104, 0.3565, 0.9305, 0.1786, 0.9428, 0.2254, 0.9218, 0.2254, 0.9218, 0.1791, 0.9448, 0.1268, 0.9305, 0.1786, 0.9218, 0.1791, 0.9218, 0.1268, 0.2695, 0.9038, 0.2622, 0.9653, 0.2403, 0.9453, 0.2227, 0.9029, 0.07055, 0.8748, 0.05109, 0.9188, 0.01217, 0.9015, 0.03163, 0.8576, 0.6725, 0.1369, 0.6647, 0.02256, 0.7041, 0.02072, 0.7004, 0.137, 0.7004, 0.137, 0.7041, 0.02072, 0.7377, 0.01738, 0.7385, 0.1459, 0.642, 0.1452, 0.6259, 0.02094, 0.6647, 0.02256, 0.6725, 0.1369, 0.7466, 0.2845, 0.7385, 0.1459, 0.783, 0.1498, 0.7981, 0.2811, 0.7686, 0.9188, 0.8131, 0.895, 0.8063, 0.9545, 0.7686, 0.9469, 0.8131, 0.895, 0.8521, 0.9028, 0.8492, 0.9509, 0.8063, 0.9545, 0.1502, 0.91, 0.1307, 0.954, 0.07959, 0.9314, 0.09905, 0.8874, 0.09905, 0.8874, 0.07959, 0.9314, 0.05109, 0.9188, 0.07055, 0.8748, 0.2209, 0.8595, 0.2675, 0.8576, 0.2695, 0.9038, 0.2227, 0.9029, 0.1861, 0.9259, 0.1708, 0.9722, 0.1307, 0.954, 0.1502, 0.91, 0.2403, 0.9453, 0.2622, 0.9653, 0.2262, 0.9878, 0.2188, 0.9624, 0.2227, 0.9029, 0.2403, 0.9453, 0.2188, 0.9624, 0.1861, 0.9259, 0.1861, 0.9259, 0.2188, 0.9624, 0.2262, 0.9878, 0.1708, 0.9722, 0.8521, 0.9028, 0.9101, 0.9073, 0.9101, 0.9489, 0.8492, 0.9509, 0.5535, 0.2607, 0.5679, 0.1513, 0.5866, 0.2219, 0.489, 0.2821, 0.4983, 0.1578, 0.5236, 0.157, 0.5535, 0.2607, 0.5278, 0.3224, 0.489, 0.2821, 0.5535, 0.2607, 0.5661, 0.269, 0.398, 0.3309, 0.4342, 0.286, 0.4605, 0.277, 0.4648, 0.3309, 0.3671, 0.2423, 0.3574, 0.1352, 0.3908, 0.1596, 0.3351, 0.2549, 0.3671, 0.2423, 0.4342, 0.286, 0.398, 0.3309, 0.1484, 0.3572, 0.1691, 0.3551, 0.1484, 0.3969, 0.6562, 0.6029, 0.6842, 0.6009, 0.6561, 0.6424, 0.707, 0.6425, 0.6842, 0.6009, 0.707, 0.603, 0.1484, 0.3969, 0.1691, 0.3551, 0.2113, 0.3962, 0.6568, 0.2813, 0.6725, 0.1369, 0.7004, 0.137, 0.6961, 0.2871, 0.6961, 0.2871, 0.7004, 0.137, 0.7385, 0.1459, 0.7466, 0.2845, 0.6109, 0.2703, 0.642, 0.1452, 0.6725, 0.1369, 0.6568, 0.2813, 0.7385, 0.1459, 0.7377, 0.01738, 0.7846, 0.01217, 0.783, 0.1498, 0.8127, 0.1483, 0.8116, 0.01217, 0.8477, 0.01731, 0.8562, 0.1419, 0.783, 0.1498, 0.7846, 0.01217, 0.8116, 0.01217, 0.8127, 0.1483, 0.4983, 0.1578, 0.4959, 0.0589, 0.5131, 0.05591, 0.5236, 0.157, 0.3574, 0.1352, 0.394, 0.04289, 0.4212, 0.05666, 0.3908, 0.1596, 0.4605, 0.277, 0.4668, 0.1583, 0.4983, 0.1578, 0.489, 0.2821, 0.5236, 0.157, 0.5679, 0.1513, 0.5535, 0.2607, 0.3671, 0.2423, 0.3908, 0.1596, 0.4293, 0.1541, 0.4342, 0.286, 0.4342, 0.286, 0.4293, 0.1541, 0.4668, 0.1583, 0.4605, 0.277, 0.2845, 0.541, 0.2274, 0.5779, 0.2116, 0.5522, 0.4293, 0.1541, 0.4414, 0.05454, 0.4703, 0.06042, 0.4668, 0.1583, 0.653, 0.8163, 0.6416, 0.8217, 0.6054, 0.7901, 0.3908, 0.1596, 0.4212, 0.05666, 0.4414, 0.05454, 0.4293, 0.1541, 0.5236, 0.157, 0.5131, 0.05591, 0.542, 0.05495, 0.5679, 0.1513, 0.4668, 0.1583, 0.4703, 0.06042, 0.4959, 0.0589, 0.4983, 0.1578, 0.4959, 0.0589, 0.4962, 0.022, 0.5114, 0.01941, 0.5131, 0.05591, 0.4414, 0.05454, 0.4475, 0.01775, 0.4732, 0.02395, 0.4703, 0.06042, 0.4212, 0.05666, 0.4293, 0.0202, 0.4475, 0.01775, 0.4414, 0.05454, 0.5131, 0.05591, 0.5114, 0.01941, 0.5381, 0.02416, 0.542, 0.05495, 0.4703, 0.06042, 0.4732, 0.02395, 0.4962, 0.022, 0.4959, 0.0589, 0.8988, 0.09698, 0.8997, 0.05754, 0.9346, 0.05268, 0.9256, 0.1024, 0.8988, 0.2761, 0.9462, 0.2676, 0.9401, 0.301, 0.8988, 0.2992, 0.8988, 0.2992, 0.9401, 0.301, 0.9392, 0.3162, 0.8998, 0.3146, 0.4265, 0.9564, 0.4172, 0.9422, 0.4291, 0.9336, 0.4395, 0.947, 0.2584, 0.731, 0.2467, 0.7005, 0.262, 0.6984, 0.2768, 0.725, 0.4141, 0.9174, 0.4063, 0.9122, 0.4091, 0.9057, 0.4201, 0.9112, 0.8789, 0.8619, 0.8659, 0.855, 0.8754, 0.8374, 0.8886, 0.8429, 0.9051, 0.2507, 0.9433, 0.2498, 0.9462, 0.2676, 0.8988, 0.2761, 0.9256, 0.1024, 0.9346, 0.05268, 0.9461, 0.05728, 0.9521, 0.1014, 0.8886, 0.8429, 0.8754, 0.8374, 0.8877, 0.8078, 0.8986, 0.8102, 0.447, 0.9304, 0.4382, 0.9239, 0.4469, 0.9071, 0.4572, 0.9119, 0.4395, 0.947, 0.4291, 0.9336, 0.4382, 0.9239, 0.447, 0.9304, 0.394, 0.04289, 0.4032, 0.01217, 0.4293, 0.0202, 0.4212, 0.05666, 0.8986, 0.8102, 0.8877, 0.8078, 0.8906, 0.7935, 0.9017, 0.7952, 0.8997, 0.05754, 0.899, 0.04643, 0.9322, 0.03871, 0.9346, 0.05268, 0.9346, 0.05268, 0.9346, 0.04165, 0.9455, 0.04043, 0.9461, 0.05728, 0.8507, 0.826, 0.8383, 0.817, 0.8561, 0.7964, 0.8646, 0.8038, 0.8754, 0.8374, 0.8629, 0.8319, 0.8768, 0.8057, 0.8877, 0.8078, 0.8629, 0.8319, 0.8507, 0.826, 0.8646, 0.8038, 0.8768, 0.8057, 0.8877, 0.8078, 0.8768, 0.8057, 0.8789, 0.7923, 0.8906, 0.7935, 0.8768, 0.8057, 0.8646, 0.8038, 0.866, 0.7923, 0.8789, 0.7923, 0.8659, 0.855, 0.8536, 0.8474, 0.8629, 0.8319, 0.8754, 0.8374, 0.8536, 0.8474, 0.8426, 0.839, 0.8507, 0.826, 0.8629, 0.8319, 0.899, 0.04643, 0.8988, 0.03497, 0.9291, 0.02506, 0.9322, 0.03871, 0.8988, 0.03497, 0.8999, 0.02265, 0.9246, 0.01217, 0.9291, 0.02506, 0.4291, 0.9336, 0.4216, 0.9256, 0.4293, 0.9176, 0.4382, 0.9239, 0.4216, 0.9256, 0.4141, 0.9174, 0.4201, 0.9112, 0.4293, 0.9176, 0.4172, 0.9422, 0.4115, 0.9325, 0.4216, 0.9256, 0.4291, 0.9336, 0.4115, 0.9325, 0.4063, 0.9227, 0.4141, 0.9174, 0.4216, 0.9256, 0.4382, 0.9239, 0.4293, 0.9176, 0.4363, 0.9033, 0.4469, 0.9071, 0.4293, 0.9176, 0.4201, 0.9112, 0.4254, 0.9001, 0.4363, 0.9033, 0.9346, 0.04165, 0.935, 0.03052, 0.9442, 0.0295, 0.9455, 0.04043, 0.935, 0.03052, 0.9358, 0.01932, 0.9427, 0.01854, 0.9442, 0.0295, 0.262, 0.6984, 0.2577, 0.6856, 0.2731, 0.6794, 0.2799, 0.6861, 0.9461, 0.05728, 0.9523, 0.05238, 0.9672, 0.05847, 0.9628, 0.07161, 0.9461, 0.05728, 0.9628, 0.07161, 0.9521, 0.1014, 0.2467, 0.7005, 0.2466, 0.6862, 0.2577, 0.6856, 0.262, 0.6984, 0.2799, 0.6861, 0.2731, 0.6794, 0.2801, 0.6687, 0.2871, 0.6718, 0.2577, 0.6856, 0.2556, 0.6729, 0.2684, 0.6722, 0.2731, 0.6794, 0.2768, 0.725, 0.262, 0.6984, 0.2799, 0.6861, 0.2684, 0.6722, 0.2556, 0.6729, 0.2547, 0.6637, 0.2675, 0.663, 0.9523, 0.05238, 0.9549, 0.04591, 0.9676, 0.04527, 0.9672, 0.05847, 0.2731, 0.6794, 0.2684, 0.6722, 0.2742, 0.6647, 0.2801, 0.6687, 0.2466, 0.6862, 0.2466, 0.6733, 0.2556, 0.6729, 0.2577, 0.6856])
_ca = me_soldier.color_attributes.new('Col', 'BYTE_COLOR', 'CORNER')
_ca.data.foreach_set('color', [1.0, 1.0, 1.0, 1.0, 1.0, 1.0, 1.0, 1.0, 1.0, 1.0, 1.0, 1.0, 1.0, 1.0, 1.0, 1.0, 1.0, 1.0, 1.0, 1.0, 1.0, 1.0, 1.0, 1.0, 1.0, 1.0, 1.0, 1.0, 1.0, 1.0, 1.0, 1.0, 1.0, 1.0, 1.0, 1.0, 1.0, 1.0, 1.0, 1.0, 1.0, 1.0, 1.0, 1.0, 1.0, 1.0, 1.0, 1.0, 1.0, 1.0, 1.0, 1.0, 1.0, 1.0, 1.0, 1.0, 1.0, 1.0, 1.0, 1.0, 1.0, 1.0, 1.0, 1.0, 1.0, 1.0, 1.0, 1.0, 1.0, 1.0, 1.0, 1.0, 1.0, 1.0, 1.0, 1.0, 1.0, 1.0, 1.0, 1.0, 1.0, 1.0, 1.0, 1.0, 1.0, 1.0, 1.0, 1.0, 1.0, 1.0, 1.0, 1.0, 1.0, 1.0, 1.0, 1.0, 1.0, 1.0, 1.0, 1.0, 1.0, 1.0, 1.0, 1.0, 1.0, 1.0, 1.0, 1.0, 1.0, 1.0, 1.0, 1.0, 1.0, 1.0, 1.0, 1.0, 1.0, 1.0, 1.0, 1.0, 1.0, 1.0, 1.0, 1.0, 1.0, 1.0, 1.0, 1.0, 1.0, 1.0, 1.0, 1.0, 1.0, 1.0, 1.0, 1.0, 1.0, 1.0, 1.0, 1.0, 1.0, 1.0, 1.0, 1.0, 1.0, 1.0, 1.0, 1.0, 1.0, 1.0, 1.0, 1.0, 1.0, 1.0, 1.0, 1.0, 1.0, 1.0, 1.0, 1.0, 1.0, 1.0, 1.0, 1.0, 1.0, 1.0, 1.0, 1.0, 1.0, 1.0, 1.0, 1.0, 1.0, 1.0, 1.0, 1.0, 1.0, 1.0, 1.0, 1.0, 1.0, 1.0, 1.0, 1.0, 1.0, 1.0, 1.0, 1.0, 1.0, 1.0, 1.0, 1.0, 1.0, 1.0, 1.0, 1.0, 1.0, 1.0, 1.0, 1.0, 1.0, 1.0, 1.0, 1.0, 1.0, 1.0, 1.0, 1.0, 1.0, 1.0, 1.0, 1.0, 1.0, 1.0, 1.0, 1.0, 1.0, 1.0, 1.0, 1.0, 1.0, 1.0, 1.0, 1.0, 1.0, 1.0, 1.0, 1.0, 1.0, 1.0, 1.0, 1.0, 1.0, 1.0, 1.0, 1.0, 1.0, 1.0, 1.0, 1.0, 1.0, 1.0, 1.0, 1.0, 1.0, 1.0, 1.0, 1.0, 1.0, 1.0, 1.0, 1.0, 1.0, 1.0, 1.0, 1.0, 1.0, 1.0, 1.0, 1.0, 1.0, 1.0, 1.0, 1.0, 1.0, 1.0, 1.0, 1.0, 1.0, 1.0, 1.0, 1.0, 1.0, 1.0, 1.0, 1.0, 1.0, 1.0, 1.0, 1.0, 1.0, 1.0, 1.0, 1.0, 1.0, 1.0, 1.0, 1.0, 1.0, 1.0, 1.0, 1.0, 1.0, 1.0, 1.0, 1.0, 1.0, 1.0, 1.0, 1.0, 1.0, 1.0, 1.0, 1.0, 1.0, 1.0, 1.0, 1.0, 1.0, 1.0, 1.0, 1.0, 1.0, 1.0, 1.0, 1.0, 1.0, 1.0, 1.0, 1.0, 1.0, 1.0, 1.0, 1.0, 1.0, 1.0, 1.0, 1.0, 1.0, 1.0, 1.0, 1.0, 1.0, 1.0, 1.0, 1.0, 1.0, 1.0, 1.0, 1.0, 1.0, 1.0, 1.0, 1.0, 1.0, 1.0, 1.0, 1.0, 1.0, 1.0, 1.0, 1.0, 1.0, 1.0, 1.0, 1.0, 1.0, 1.0, 1.0, 1.0, 1.0, 1.0, 1.0, 1.0, 1.0, 1.0, 1.0, 1.0, 1.0, 1.0, 1.0, 1.0, 1.0, 1.0, 1.0, 1.0, 1.0, 1.0, 1.0, 1.0, 1.0, 1.0, 1.0, 1.0, 1.0, 1.0, 1.0, 1.0, 1.0, 1.0, 1.0, 1.0, 1.0, 1.0, 1.0, 1.0, 1.0, 1.0, 1.0, 1.0, 1.0, 1.0, 1.0, 1.0, 1.0, 1.0, 1.0, 1.0, 1.0, 1.0, 1.0, 1.0, 1.0, 1.0, 1.0, 1.0, 1.0, 1.0, 1.0, 1.0, 1.0, 1.0, 1.0, 1.0, 1.0, 1.0, 1.0, 1.0, 1.0, 1.0, 1.0, 1.0, 1.0, 1.0, 1.0, 1.0, 1.0, 1.0, 1.0, 1.0, 1.0, 1.0, 1.0, 1.0, 1.0, 1.0, 1.0, 1.0, 1.0, 1.0, 1.0, 1.0, 1.0, 1.0, 1.0, 1.0, 1.0, 1.0, 1.0, 1.0, 1.0, 1.0, 1.0, 1.0, 1.0, 1.0, 1.0, 1.0, 1.0, 1.0, 1.0, 1.0, 1.0, 1.0, 1.0, 1.0, 1.0, 1.0, 1.0, 1.0, 1.0, 1.0, 1.0, 1.0, 1.0, 1.0, 1.0, 1.0, 1.0, 1.0, 1.0, 1.0, 1.0, 1.0, 1.0, 1.0, 1.0, 1.0, 1.0, 1.0, 1.0, 1.0, 1.0, 1.0, 1.0, 1.0, 1.0, 1.0, 1.0, 1.0, 1.0, 1.0, 1.0, 1.0, 1.0, 1.0, 1.0, 1.0, 1.0, 1.0, 1.0, 1.0, 1.0, 1.0, 1.0, 1.0, 1.0, 1.0, 1.0, 1.0, 1.0, 1.0, 1.0, 1.0, 1.0, 1.0, 1.0, 1.0, 1.0, 1.0, 1.0, 1.0, 1.0, 1.0, 1.0, 1.0, 1.0, 1.0, 1.0, 1.0, 1.0, 1.0, 1.0, 1.0, 1.0, 1.0, 1.0, 1.0, 1.0, 1.0, 1.0, 1.0, 1.0, 1.0, 1.0, 1.0, 1.0, 1.0, 1.0, 1.0, 1.0, 1.0, 1.0, 1.0, 1.0, 1.0, 1.0, 1.0, 1.0, 1.0, 1.0, 1.0, 1.0, 1.0, 1.0, 1.0, 1.0, 1.0, 1.0, 1.0, 1.0, 1.0, 1.0, 1.0, 1.0, 1.0, 1.0, 1.0, 1.0, 1.0, 1.0, 1.0, 1.0, 1.0, 1.0, 1.0, 1.0, 1.0, 1.0, 1.0, 1.0, 1.0, 1.0, 1.0, 1.0, 1.0, 1.0, 1.0, 1.0, 1.0, 1.0, 1.0, 1.0, 1.0, 1.0, 1.0, 1.0, 1.0, 1.0, 1.0, 1.0, 1.0, 1.0, 1.0, 1.0, 1.0, 1.0, 1.0, 1.0, 1.0, 1.0, 1.0, 1.0, 1.0, 1.0, 1.0, 1.0, 1.0, 1.0, 1.0, 1.0, 1.0, 1.0, 1.0, 1.0, 1.0, 1.0, 1.0, 1.0, 1.0, 1.0, 1.0, 1.0, 1.0, 1.0, 1.0, 1.0, 1.0, 1.0, 1.0, 1.0, 1.0, 1.0, 1.0, 1.0, 1.0, 1.0, 1.0, 1.0, 1.0, 1.0, 1.0, 1.0, 1.0, 1.0, 1.0, 1.0, 1.0, 1.0, 1.0, 1.0, 1.0, 1.0, 1.0, 1.0, 1.0, 1.0, 1.0, 1.0, 1.0, 1.0, 1.0, 1.0, 1.0, 1.0, 1.0, 1.0, 1.0, 1.0, 1.0, 1.0, 1.0, 1.0, 1.0, 1.0, 1.0, 1.0, 1.0, 1.0, 1.0, 1.0, 1.0, 1.0, 1.0, 1.0, 1.0, 1.0, 1.0, 1.0, 1.0, 1.0, 1.0, 1.0, 1.0, 1.0, 1.0, 1.0, 1.0, 1.0, 1.0, 1.0, 1.0, 1.0, 1.0, 1.0, 1.0, 1.0, 1.0, 1.0, 1.0, 1.0, 1.0, 1.0, 1.0, 1.0, 1.0, 1.0, 1.0, 1.0, 1.0, 1.0, 1.0, 1.0, 1.0, 1.0, 1.0, 1.0, 1.0, 1.0, 1.0, 1.0, 1.0, 1.0, 1.0, 1.0, 1.0, 1.0, 1.0, 1.0, 1.0, 1.0, 1.0, 1.0, 1.0, 1.0, 1.0, 1.0, 1.0, 1.0, 1.0, 1.0, 1.0, 1.0, 1.0, 1.0, 1.0, 1.0, 1.0, 1.0, 1.0, 1.0, 1.0, 1.0, 1.0, 1.0, 1.0, 1.0, 1.0, 1.0, 1.0, 1.0, 1.0, 1.0, 1.0, 1.0, 1.0, 1.0, 1.0, 1.0, 1.0, 1.0, 1.0, 1.0, 1.0, 1.0, 1.0, 1.0, 1.0, 1.0, 1.0, 1.0, 1.0, 1.0, 1.0, 1.0, 1.0, 1.0, 1.0, 1.0, 1.0, 1.0, 1.0, 1.0, 1.0, 1.0, 1.0, 1.0, 1.0, 1.0, 1.0, 1.0, 1.0, 1.0, 1.0, 1.0, 1.0, 1.0, 1.0, 1.0, 1.0, 1.0, 1.0, 1.0, 1.0, 1.0, 1.0, 1.0, 1.0, 1.0, 1.0, 1.0, 1.0, 1.0, 1.0, 1.0, 1.0, 1.0, 1.0, 1.0, 1.0, 1.0, 1.0, 1.0, 1.0, 1.0, 1.0, 1.0, 1.0, 1.0, 1.0, 1.0, 1.0, 1.0, 1.0, 1.0, 1.0, 1.0, 1.0, 1.0, 1.0, 1.0, 1.0, 1.0, 1.0, 1.0, 1.0, 1.0, 1.0, 1.0, 1.0, 1.0, 1.0, 1.0, 1.0, 1.0, 1.0, 1.0, 1.0, 1.0, 1.0, 1.0, 1.0, 1.0, 1.0, 1.0, 1.0, 1.0, 1.0, 1.0, 1.0, 1.0, 1.0, 1.0, 1.0, 1.0, 1.0, 1.0, 1.0, 1.0, 1.0, 1.0, 1.0, 1.0, 1.0, 1.0, 1.0, 1.0, 1.0, 1.0, 1.0, 1.0, 1.0, 1.0, 1.0, 1.0, 1.0, 1.0, 1.0, 1.0, 1.0, 1.0, 1.0, 1.0, 1.0, 1.0, 1.0, 1.0, 1.0, 1.0, 1.0, 1.0, 1.0, 1.0, 1.0, 1.0, 1.0, 1.0, 1.0, 1.0, 1.0, 1.0, 1.0, 1.0, 1.0, 1.0, 1.0, 1.0, 1.0, 1.0, 1.0, 1.0, 1.0, 1.0, 1.0, 1.0, 1.0, 1.0, 1.0, 1.0, 1.0, 1.0, 1.0, 1.0, 1.0, 1.0, 1.0, 1.0, 1.0, 1.0, 1.0, 1.0, 1.0, 1.0, 1.0, 1.0, 1.0, 1.0, 1.0, 1.0, 1.0, 1.0, 1.0, 1.0, 1.0, 1.0, 1.0, 1.0, 1.0, 1.0, 1.0, 1.0, 1.0, 1.0, 1.0, 1.0, 1.0, 1.0, 1.0, 1.0, 1.0, 1.0, 1.0, 1.0, 1.0, 1.0, 1.0, 1.0, 1.0, 1.0, 1.0, 1.0, 1.0, 1.0, 1.0, 1.0, 1.0, 1.0, 1.0, 1.0, 1.0, 1.0, 1.0, 1.0, 1.0, 1.0, 1.0, 1.0, 1.0, 1.0, 1.0, 1.0, 1.0, 1.0, 1.0, 1.0, 1.0, 1.0, 1.0, 1.0, 1.0, 1.0, 1.0, 1.0, 1.0, 1.0, 1.0, 1.0, 1.0, 1.0, 1.0, 1.0, 1.0, 1.0, 1.0, 1.0, 1.0, 1.0, 1.0, 1.0, 1.0, 1.0, 1.0, 1.0, 1.0, 1.0, 1.0, 1.0, 1.0, 1.0, 1.0, 1.0, 1.0, 1.0, 1.0, 1.0, 1.0, 1.0, 1.0, 1.0, 1.0, 1.0, 1.0, 1.0, 1.0, 1.0, 1.0, 1.0, 1.0, 1.0, 1.0, 1.0, 1.0, 1.0, 1.0, 1.0, 1.0, 1.0, 1.0, 1.0, 1.0, 1.0, 1.0, 1.0, 1.0, 1.0, 1.0, 1.0, 1.0, 1.0, 1.0, 1.0, 1.0, 1.0, 1.0, 1.0, 1.0, 1.0, 1.0, 1.0, 1.0, 1.0, 1.0, 1.0, 1.0, 1.0, 1.0, 1.0, 1.0, 1.0, 1.0, 1.0, 1.0, 1.0, 1.0, 1.0, 1.0, 1.0, 1.0, 1.0, 1.0, 1.0, 1.0, 1.0, 1.0, 1.0, 1.0, 1.0, 1.0, 1.0, 1.0, 1.0, 1.0, 1.0, 1.0, 1.0, 1.0, 1.0, 1.0, 1.0, 1.0, 1.0, 1.0, 1.0, 1.0, 1.0, 1.0, 1.0, 1.0, 1.0, 1.0, 1.0, 1.0, 1.0, 1.0, 1.0, 1.0, 1.0, 1.0, 1.0, 1.0, 1.0, 1.0, 1.0, 1.0, 1.0, 1.0, 1.0, 1.0, 1.0, 1.0, 1.0, 1.0, 1.0, 1.0, 1.0, 1.0, 1.0, 1.0, 1.0, 1.0, 1.0, 1.0, 1.0, 1.0, 1.0, 1.0, 1.0, 1.0, 1.0, 1.0, 1.0, 1.0, 1.0, 1.0, 1.0, 1.0, 1.0, 1.0, 1.0, 1.0, 1.0, 1.0, 1.0, 1.0, 1.0, 1.0, 1.0, 1.0, 1.0, 1.0, 1.0, 1.0, 1.0, 1.0, 1.0, 1.0, 1.0, 1.0, 1.0, 1.0, 1.0, 1.0, 1.0, 1.0, 1.0, 1.0, 1.0, 1.0, 1.0, 1.0, 1.0, 1.0, 1.0, 1.0, 1.0, 1.0, 1.0, 1.0, 1.0, 1.0, 1.0, 1.0, 1.0, 1.0, 1.0, 1.0, 1.0, 1.0, 1.0, 1.0, 1.0, 1.0, 1.0, 1.0, 1.0, 1.0, 1.0, 1.0, 1.0, 1.0, 1.0, 1.0, 1.0, 1.0, 1.0, 1.0, 1.0, 1.0, 1.0, 1.0, 1.0, 1.0, 1.0, 1.0, 1.0, 1.0, 1.0, 1.0, 1.0, 1.0, 1.0, 1.0, 1.0, 1.0, 1.0, 1.0, 1.0, 1.0, 1.0, 1.0, 1.0, 1.0, 1.0, 1.0, 1.0, 1.0, 1.0, 1.0, 1.0, 1.0, 1.0, 1.0, 1.0, 1.0, 1.0, 1.0, 1.0, 1.0, 1.0, 1.0, 1.0, 1.0, 1.0, 1.0, 1.0, 1.0, 1.0, 1.0, 1.0, 1.0, 1.0, 1.0, 1.0, 1.0, 1.0, 1.0, 1.0, 1.0, 1.0, 1.0, 1.0, 1.0, 1.0, 1.0, 1.0, 1.0, 1.0, 1.0, 1.0, 1.0, 1.0, 1.0, 1.0, 1.0, 1.0, 1.0, 1.0, 1.0, 1.0, 1.0, 1.0, 1.0, 1.0, 1.0, 1.0, 1.0, 1.0, 1.0, 1.0, 1.0, 1.0, 1.0, 1.0, 1.0, 1.0, 1.0, 1.0, 1.0, 1.0, 1.0, 1.0, 1.0, 1.0, 1.0, 1.0, 1.0, 1.0, 1.0, 1.0, 1.0, 1.0, 1.0, 1.0, 1.0, 1.0, 1.0, 1.0, 1.0, 1.0, 1.0, 1.0, 1.0, 1.0, 1.0, 1.0, 1.0, 1.0, 1.0, 1.0, 1.0, 1.0, 1.0, 1.0, 1.0, 1.0, 1.0, 1.0, 1.0, 1.0, 1.0, 1.0, 1.0, 1.0, 1.0, 1.0, 1.0, 1.0, 1.0, 1.0, 1.0, 1.0, 1.0, 1.0, 1.0, 1.0, 1.0, 1.0, 1.0, 1.0, 1.0, 1.0, 1.0, 1.0, 1.0, 1.0, 1.0, 1.0, 1.0, 1.0, 1.0, 1.0, 1.0, 1.0, 1.0, 1.0, 1.0, 1.0, 1.0, 1.0, 1.0, 1.0, 1.0, 1.0, 1.0, 1.0, 1.0, 1.0, 1.0, 1.0, 1.0, 1.0, 1.0, 1.0, 1.0, 1.0, 1.0, 1.0, 1.0, 1.0, 1.0, 1.0, 1.0, 1.0, 1.0, 1.0, 1.0, 1.0, 1.0, 1.0, 1.0, 1.0, 1.0, 1.0, 1.0, 1.0, 1.0, 1.0, 1.0, 1.0, 1.0, 1.0, 1.0, 1.0, 1.0, 1.0, 1.0, 1.0, 1.0, 1.0, 1.0, 1.0, 1.0, 1.0, 1.0, 1.0, 1.0, 1.0, 1.0, 1.0, 1.0, 1.0, 1.0, 1.0, 1.0, 1.0, 1.0, 1.0, 1.0, 1.0, 1.0, 1.0, 1.0, 1.0, 1.0, 1.0, 1.0, 1.0, 1.0, 1.0, 1.0, 1.0, 1.0, 1.0, 1.0, 1.0, 1.0, 1.0, 1.0, 1.0, 1.0, 1.0, 1.0, 1.0, 1.0, 1.0, 1.0, 1.0, 1.0, 1.0, 1.0, 1.0, 1.0, 1.0, 1.0, 1.0, 1.0, 1.0, 1.0, 1.0, 1.0, 1.0, 1.0, 1.0, 1.0, 1.0, 1.0, 1.0, 1.0, 1.0, 1.0, 1.0, 1.0, 1.0, 1.0, 1.0, 1.0, 1.0, 1.0, 1.0, 1.0, 1.0, 1.0, 1.0, 1.0, 1.0, 1.0, 1.0, 1.0, 1.0, 1.0, 1.0, 1.0, 1.0, 1.0, 1.0, 1.0, 1.0, 1.0, 1.0, 1.0, 1.0, 1.0, 1.0, 1.0, 1.0, 1.0, 1.0, 1.0, 1.0, 1.0, 1.0, 1.0, 1.0, 1.0, 1.0, 1.0, 1.0, 1.0, 1.0, 1.0, 1.0, 1.0, 1.0, 1.0, 1.0, 1.0, 1.0, 1.0, 1.0, 1.0, 1.0, 1.0, 1.0, 1.0, 1.0, 1.0, 1.0, 1.0, 1.0, 1.0, 1.0, 1.0, 1.0, 1.0, 1.0, 1.0, 1.0, 1.0, 1.0, 1.0, 1.0, 1.0, 1.0, 1.0, 1.0, 1.0, 1.0, 1.0, 1.0, 1.0, 1.0, 1.0, 1.0, 1.0, 1.0, 1.0, 1.0, 1.0, 1.0, 1.0, 1.0, 1.0, 1.0, 1.0, 1.0, 1.0, 1.0, 1.0, 1.0, 1.0, 1.0, 1.0, 1.0, 1.0, 1.0, 1.0, 1.0, 1.0, 1.0, 1.0, 1.0, 1.0, 1.0, 1.0, 1.0, 1.0, 1.0, 1.0, 1.0, 1.0, 1.0, 1.0, 1.0, 1.0, 1.0, 1.0, 1.0, 1.0, 1.0, 1.0, 1.0, 1.0, 1.0, 1.0, 1.0, 1.0, 1.0, 1.0, 1.0, 1.0, 1.0, 1.0, 1.0, 1.0, 1.0, 1.0, 1.0, 1.0, 1.0, 1.0, 1.0, 1.0, 1.0, 1.0, 1.0, 1.0, 1.0, 1.0, 1.0, 1.0, 1.0, 1.0, 1.0, 1.0, 1.0, 1.0, 1.0, 1.0, 1.0, 1.0, 1.0, 1.0, 1.0, 1.0, 1.0, 1.0, 1.0, 1.0, 1.0, 1.0, 1.0, 1.0, 1.0, 1.0, 1.0, 1.0, 1.0, 1.0, 1.0, 1.0, 1.0, 1.0, 1.0, 1.0, 1.0, 1.0, 1.0, 1.0, 1.0, 1.0, 1.0, 1.0, 1.0, 1.0, 1.0, 1.0, 1.0, 1.0, 1.0, 1.0, 1.0, 1.0, 1.0, 1.0, 1.0, 1.0, 1.0, 1.0, 1.0, 1.0, 1.0, 1.0, 1.0, 1.0, 1.0, 1.0, 1.0, 1.0, 1.0, 1.0, 1.0, 1.0, 1.0, 1.0, 1.0, 1.0, 1.0, 1.0, 1.0, 1.0, 1.0, 1.0, 1.0, 1.0, 1.0, 1.0, 1.0, 1.0, 1.0, 1.0, 1.0, 1.0, 1.0, 1.0, 1.0, 1.0, 1.0, 1.0, 1.0, 1.0, 1.0, 1.0, 1.0, 1.0, 1.0, 1.0, 1.0, 1.0, 1.0, 1.0, 1.0, 1.0, 1.0, 1.0, 1.0, 1.0, 1.0, 1.0, 1.0, 1.0, 1.0, 1.0, 1.0, 1.0, 1.0, 1.0, 1.0, 1.0, 1.0, 1.0, 1.0, 1.0, 1.0, 1.0, 1.0, 1.0, 1.0, 1.0, 1.0, 1.0, 1.0, 1.0, 1.0, 1.0, 1.0, 1.0, 1.0, 1.0, 1.0, 1.0, 1.0, 1.0, 1.0, 1.0, 1.0, 1.0, 1.0, 1.0, 1.0, 1.0, 1.0, 1.0, 1.0, 1.0, 1.0, 1.0, 1.0, 1.0, 1.0, 1.0, 1.0, 1.0, 1.0, 1.0, 1.0, 1.0, 1.0, 1.0, 1.0, 1.0, 1.0, 1.0, 1.0, 1.0, 1.0, 1.0, 1.0, 1.0, 1.0, 1.0, 1.0, 1.0, 1.0, 1.0, 1.0, 1.0, 1.0, 1.0, 1.0, 1.0, 1.0, 1.0, 1.0, 1.0, 1.0, 1.0, 1.0, 1.0, 1.0, 1.0, 1.0, 1.0, 1.0, 1.0, 1.0, 1.0, 1.0, 1.0, 1.0, 1.0, 1.0, 1.0, 1.0, 1.0, 1.0, 1.0, 1.0, 1.0, 1.0, 1.0, 1.0, 1.0, 1.0, 1.0, 1.0, 1.0, 1.0, 1.0, 1.0, 1.0, 1.0, 1.0, 1.0, 1.0, 1.0, 1.0, 1.0, 1.0, 1.0, 1.0, 1.0, 1.0, 1.0, 1.0, 1.0, 1.0, 1.0, 1.0, 1.0, 1.0, 1.0, 1.0, 1.0, 1.0, 1.0, 1.0, 1.0, 1.0, 1.0, 1.0, 1.0, 1.0, 1.0, 1.0, 1.0, 1.0, 1.0, 1.0, 1.0, 1.0, 1.0, 1.0, 1.0, 1.0, 1.0, 1.0, 1.0, 1.0, 1.0, 1.0, 1.0, 1.0, 1.0, 1.0, 1.0, 1.0, 1.0, 1.0, 1.0, 1.0, 1.0, 1.0, 1.0, 1.0, 1.0, 1.0, 1.0, 1.0, 1.0, 1.0, 1.0, 1.0, 1.0, 1.0, 1.0, 1.0, 1.0, 1.0, 1.0, 1.0, 1.0, 1.0, 1.0, 1.0, 1.0, 1.0, 1.0, 1.0, 1.0, 1.0, 1.0, 1.0, 1.0, 1.0, 1.0, 1.0, 1.0, 1.0, 1.0, 1.0, 1.0, 1.0, 1.0, 1.0, 1.0, 1.0, 1.0, 1.0, 1.0, 1.0, 1.0, 1.0, 1.0, 1.0, 1.0, 1.0, 1.0, 1.0, 1.0, 1.0, 1.0, 1.0, 1.0, 1.0, 1.0, 1.0, 1.0, 1.0, 1.0, 1.0, 1.0, 1.0, 1.0, 1.0, 1.0, 1.0, 1.0, 1.0, 1.0, 1.0, 1.0, 1.0, 1.0, 1.0, 1.0, 1.0, 1.0, 1.0, 1.0, 1.0, 1.0, 1.0, 1.0, 1.0, 1.0, 1.0, 1.0, 1.0, 1.0, 1.0, 1.0, 1.0, 1.0, 1.0, 1.0, 1.0, 1.0, 1.0, 1.0, 1.0, 1.0, 1.0, 1.0, 1.0, 1.0, 1.0, 1.0, 1.0, 1.0, 1.0, 1.0, 1.0, 1.0, 1.0, 1.0, 1.0, 1.0, 1.0, 1.0, 1.0, 1.0, 1.0, 1.0, 1.0, 1.0, 1.0, 1.0, 1.0, 1.0, 1.0, 1.0, 1.0, 1.0, 1.0, 1.0, 1.0, 1.0, 1.0, 1.0, 1.0, 1.0, 1.0, 1.0, 1.0, 1.0, 1.0, 1.0, 1.0, 1.0, 1.0, 1.0, 1.0, 1.0, 1.0, 1.0, 1.0, 1.0, 1.0, 1.0, 1.0, 1.0, 1.0, 1.0, 1.0, 1.0, 1.0, 1.0, 1.0, 1.0, 1.0, 1.0, 1.0, 1.0, 1.0, 1.0, 1.0, 1.0, 1.0, 1.0, 1.0, 1.0, 1.0, 1.0, 1.0, 1.0, 1.0, 1.0, 1.0, 1.0, 1.0, 1.0, 1.0, 1.0, 1.0, 1.0, 1.0, 1.0, 1.0, 1.0, 1.0, 1.0, 1.0, 1.0, 1.0, 1.0, 1.0, 1.0, 1.0, 1.0, 1.0, 1.0, 1.0, 1.0, 1.0, 1.0, 1.0, 1.0, 1.0, 1.0, 1.0, 1.0, 1.0, 1.0, 1.0, 1.0, 1.0, 1.0, 1.0, 1.0, 1.0, 1.0, 1.0, 1.0, 1.0, 1.0, 1.0, 1.0, 1.0, 1.0, 1.0, 1.0, 1.0, 1.0, 1.0, 1.0, 1.0, 1.0, 1.0, 1.0, 1.0, 1.0, 1.0, 1.0, 1.0, 1.0, 1.0, 1.0, 1.0, 1.0, 1.0, 1.0, 1.0, 1.0, 1.0, 1.0, 1.0, 1.0, 1.0, 1.0, 1.0, 1.0, 1.0, 1.0, 1.0, 1.0, 1.0, 1.0, 1.0, 1.0, 1.0, 1.0, 1.0, 1.0, 1.0, 1.0, 1.0, 1.0, 1.0, 1.0, 1.0, 1.0, 1.0, 1.0, 1.0, 1.0, 1.0, 1.0, 1.0, 1.0, 1.0, 1.0, 1.0, 1.0, 1.0, 1.0, 1.0, 1.0, 1.0, 1.0, 1.0, 1.0, 1.0, 1.0, 1.0, 1.0, 1.0, 1.0, 1.0, 1.0, 1.0, 1.0, 1.0, 1.0, 1.0, 1.0, 1.0, 1.0, 1.0, 1.0, 1.0, 1.0, 1.0, 1.0, 1.0, 1.0, 1.0, 1.0, 1.0, 1.0, 1.0, 1.0, 1.0, 1.0, 1.0, 1.0, 1.0, 1.0, 1.0, 1.0, 1.0, 1.0, 1.0, 1.0, 1.0, 1.0, 1.0, 1.0, 1.0, 1.0, 1.0, 1.0, 1.0, 1.0, 1.0, 1.0, 1.0, 1.0, 1.0, 1.0, 1.0, 1.0, 1.0, 1.0, 1.0, 1.0, 1.0, 1.0, 1.0, 1.0, 1.0, 1.0, 1.0, 1.0, 1.0, 1.0, 1.0, 1.0, 1.0, 1.0, 1.0, 1.0, 1.0, 1.0, 1.0, 1.0, 1.0, 1.0, 1.0, 1.0, 1.0, 1.0, 1.0, 1.0, 1.0, 1.0, 1.0, 1.0, 1.0, 1.0, 1.0, 1.0, 1.0, 1.0, 1.0, 1.0, 1.0, 1.0, 1.0, 1.0, 1.0, 1.0, 1.0, 1.0, 1.0, 1.0, 1.0, 1.0, 1.0, 1.0, 1.0, 1.0, 1.0, 1.0, 1.0, 1.0, 1.0, 1.0, 1.0, 1.0, 1.0, 1.0, 1.0, 1.0, 1.0, 1.0, 1.0, 1.0, 1.0, 1.0, 1.0, 1.0, 1.0, 1.0, 1.0, 1.0, 1.0, 1.0, 1.0, 1.0, 1.0, 1.0, 1.0, 1.0, 1.0, 1.0, 1.0, 1.0, 1.0, 1.0, 1.0, 1.0, 1.0, 1.0, 1.0, 1.0, 1.0, 1.0, 1.0, 1.0, 1.0, 1.0, 1.0, 1.0, 1.0, 1.0, 1.0, 1.0, 1.0, 1.0, 1.0, 1.0, 1.0, 1.0, 1.0, 1.0, 1.0, 1.0, 1.0, 1.0, 1.0, 1.0, 1.0, 1.0, 1.0, 1.0, 1.0, 1.0, 1.0, 1.0, 1.0, 1.0, 1.0, 1.0, 1.0, 1.0, 1.0, 1.0, 1.0, 1.0, 1.0, 1.0, 1.0, 1.0, 1.0, 1.0, 1.0, 1.0, 1.0, 1.0, 1.0, 1.0, 1.0, 1.0, 1.0, 1.0, 1.0, 1.0, 1.0, 1.0, 1.0, 1.0, 1.0, 1.0, 1.0, 1.0, 1.0, 1.0, 1.0, 1.0, 1.0, 1.0, 1.0, 1.0, 1.0, 1.0, 1.0, 1.0, 1.0, 1.0, 1.0, 1.0, 1.0, 1.0, 1.0, 1.0, 1.0, 1.0, 1.0, 1.0, 1.0, 1.0, 1.0, 1.0, 1.0, 1.0, 1.0, 1.0, 1.0, 1.0, 1.0, 1.0, 1.0, 1.0, 1.0, 1.0, 1.0, 1.0, 1.0, 1.0, 1.0, 1.0, 1.0, 1.0, 1.0, 1.0, 1.0, 1.0, 1.0, 1.0, 1.0, 1.0, 1.0, 1.0, 1.0, 1.0, 1.0, 1.0, 1.0, 1.0, 1.0, 1.0, 1.0, 1.0, 1.0, 1.0, 1.0, 1.0, 1.0, 1.0, 1.0, 1.0, 1.0, 1.0, 1.0, 1.0, 1.0, 1.0, 1.0, 1.0, 1.0, 1.0, 1.0, 1.0, 1.0, 1.0, 1.0, 1.0, 1.0, 1.0, 1.0, 1.0, 1.0, 1.0, 1.0, 1.0, 1.0, 1.0, 1.0, 1.0, 1.0, 1.0, 1.0, 1.0, 1.0, 1.0, 1.0, 1.0, 1.0, 1.0, 1.0, 1.0, 1.0, 1.0, 1.0, 1.0, 1.0, 1.0, 1.0, 1.0, 1.0, 1.0, 1.0, 1.0, 1.0, 1.0, 1.0, 1.0, 1.0, 1.0, 1.0, 1.0, 1.0, 1.0, 1.0, 1.0, 1.0, 1.0, 1.0, 1.0, 1.0, 1.0, 1.0, 1.0, 1.0, 1.0, 1.0, 1.0, 1.0, 1.0, 1.0, 1.0, 1.0, 1.0, 1.0, 1.0, 1.0, 1.0, 1.0, 1.0, 1.0, 1.0, 1.0, 1.0, 1.0, 1.0, 1.0, 1.0, 1.0, 1.0, 1.0, 1.0, 1.0, 1.0, 1.0, 1.0, 1.0, 1.0, 1.0, 1.0, 1.0, 1.0, 1.0, 1.0, 1.0, 1.0, 1.0, 1.0, 1.0, 1.0, 1.0, 1.0, 1.0, 1.0, 1.0, 1.0, 1.0, 1.0, 1.0, 1.0, 1.0, 1.0, 1.0, 1.0, 1.0, 1.0, 1.0, 1.0, 1.0, 1.0, 1.0, 1.0, 1.0, 1.0, 1.0, 1.0, 1.0, 1.0, 1.0, 1.0, 1.0, 1.0, 1.0, 1.0, 1.0, 1.0, 1.0, 1.0, 1.0, 1.0, 1.0, 1.0, 1.0, 1.0, 1.0, 1.0, 1.0, 1.0, 1.0, 1.0, 1.0, 1.0, 1.0, 1.0, 1.0, 1.0, 1.0, 1.0, 1.0, 1.0, 1.0, 1.0, 1.0, 1.0, 1.0, 1.0, 1.0, 1.0, 1.0, 1.0, 1.0, 1.0, 1.0, 1.0, 1.0, 1.0, 1.0, 1.0, 1.0, 1.0, 1.0, 1.0, 1.0, 1.0, 1.0, 1.0, 1.0, 1.0, 1.0, 1.0, 1.0, 1.0, 1.0, 1.0, 1.0, 1.0, 1.0, 1.0, 1.0, 1.0, 1.0, 1.0, 1.0, 1.0, 1.0, 1.0, 1.0, 1.0, 1.0, 1.0, 1.0, 1.0, 1.0, 1.0, 1.0, 1.0, 1.0, 1.0, 1.0, 1.0, 1.0, 1.0, 1.0, 1.0, 1.0, 1.0, 1.0, 1.0, 1.0, 1.0, 1.0, 1.0, 1.0, 1.0, 1.0, 1.0, 1.0, 1.0, 1.0, 1.0, 1.0, 1.0, 1.0, 1.0, 1.0, 1.0, 1.0, 1.0, 1.0, 1.0, 1.0, 1.0, 1.0, 1.0, 1.0, 1.0, 1.0, 1.0, 1.0, 1.0, 1.0, 1.0, 1.0, 1.0, 1.0, 1.0, 1.0, 1.0, 1.0, 1.0, 1.0, 1.0, 1.0, 1.0, 1.0, 1.0, 1.0, 1.0, 1.0, 1.0, 1.0, 1.0, 1.0, 1.0, 1.0, 1.0, 1.0, 1.0, 1.0, 1.0, 1.0, 1.0, 1.0, 1.0, 1.0, 1.0, 1.0, 1.0, 1.0, 1.0, 1.0, 1.0, 1.0, 1.0, 1.0, 1.0, 1.0, 1.0, 1.0, 1.0, 1.0, 1.0, 1.0, 1.0, 1.0, 1.0, 1.0, 1.0, 1.0, 1.0, 1.0, 1.0, 1.0, 1.0, 1.0, 1.0, 1.0, 1.0, 1.0, 1.0, 1.0, 1.0, 1.0, 1.0, 1.0, 1.0, 1.0, 1.0, 1.0, 1.0, 1.0, 1.0, 1.0, 1.0, 1.0, 1.0, 1.0, 1.0, 1.0, 1.0, 1.0, 1.0, 1.0, 1.0, 1.0, 1.0, 1.0, 1.0, 1.0, 1.0, 1.0, 1.0, 1.0, 1.0, 1.0, 1.0, 1.0, 1.0, 1.0, 1.0, 1.0, 1.0, 1.0, 1.0, 1.0, 1.0, 1.0, 1.0, 1.0, 1.0, 1.0, 1.0, 1.0, 1.0, 1.0, 1.0, 1.0, 1.0, 1.0, 1.0, 1.0, 1.0, 1.0, 1.0, 1.0, 1.0, 1.0, 1.0, 1.0, 1.0, 1.0, 1.0, 1.0, 1.0, 1.0, 1.0, 1.0, 1.0, 1.0, 1.0, 1.0, 1.0, 1.0, 1.0, 1.0, 1.0, 1.0, 1.0, 1.0, 1.0, 1.0, 1.0, 1.0, 1.0, 1.0, 1.0, 1.0, 1.0, 1.0, 1.0, 1.0, 1.0, 1.0, 1.0, 1.0, 1.0, 1.0, 1.0, 1.0, 1.0, 1.0, 1.0, 1.0, 1.0, 1.0, 1.0, 1.0, 1.0, 1.0, 1.0, 1.0, 1.0, 1.0, 1.0, 1.0, 1.0, 1.0, 1.0, 1.0, 1.0, 1.0, 1.0, 1.0, 1.0, 1.0, 1.0, 1.0, 1.0, 1.0, 1.0, 1.0, 1.0, 1.0, 1.0, 1.0, 1.0, 1.0, 1.0, 1.0, 1.0, 1.0, 1.0, 1.0, 1.0, 1.0, 1.0, 1.0, 1.0, 1.0, 1.0, 1.0, 1.0, 1.0, 1.0, 1.0, 1.0, 1.0, 1.0, 1.0, 1.0, 1.0, 1.0, 1.0, 1.0, 1.0, 1.0, 1.0, 1.0, 1.0, 1.0, 1.0, 1.0, 1.0, 1.0, 1.0, 1.0, 1.0, 1.0, 1.0, 1.0, 1.0, 1.0, 1.0, 1.0, 1.0, 1.0, 1.0, 1.0, 1.0, 1.0, 1.0, 1.0, 1.0, 1.0, 1.0, 1.0, 1.0, 1.0, 1.0, 1.0, 1.0, 1.0, 1.0, 1.0, 1.0, 1.0, 1.0, 1.0, 1.0, 1.0, 1.0, 1.0, 1.0, 1.0, 1.0, 1.0, 1.0, 1.0, 1.0, 1.0, 1.0, 1.0, 1.0, 1.0, 1.0, 1.0, 1.0, 1.0, 1.0, 1.0, 1.0, 1.0, 1.0, 1.0, 1.0, 1.0, 1.0, 1.0, 1.0, 1.0, 1.0, 1.0, 1.0, 1.0, 1.0, 1.0, 1.0, 1.0, 1.0, 1.0, 1.0, 1.0, 1.0, 1.0, 1.0, 1.0, 1.0, 1.0, 1.0, 1.0, 1.0, 1.0, 1.0, 1.0, 1.0, 1.0, 1.0, 1.0, 1.0, 1.0, 1.0, 1.0, 1.0, 1.0, 1.0, 1.0, 1.0, 1.0, 1.0, 1.0, 1.0, 1.0, 1.0, 1.0, 1.0, 1.0, 1.0, 1.0, 1.0, 1.0, 1.0, 1.0, 1.0, 1.0, 1.0, 1.0, 1.0, 1.0, 1.0, 1.0, 1.0, 1.0, 1.0, 1.0, 1.0, 1.0, 1.0, 1.0, 1.0, 1.0, 1.0, 1.0, 1.0, 1.0, 1.0, 1.0, 1.0, 1.0, 1.0, 1.0, 1.0, 1.0, 1.0, 1.0, 1.0, 1.0, 1.0, 1.0, 1.0, 1.0, 1.0, 1.0, 1.0, 1.0, 1.0, 1.0, 1.0, 1.0, 1.0, 1.0, 1.0, 1.0, 1.0, 1.0, 1.0, 1.0, 1.0, 1.0, 1.0, 1.0, 1.0, 1.0, 1.0, 1.0, 1.0, 1.0, 1.0, 1.0, 1.0, 1.0, 1.0, 1.0, 1.0, 1.0, 1.0, 1.0, 1.0, 1.0, 1.0, 1.0, 1.0, 1.0, 1.0, 1.0, 1.0, 1.0, 1.0, 1.0, 1.0, 1.0, 1.0, 1.0, 1.0, 1.0, 1.0, 1.0, 1.0, 1.0, 1.0, 1.0, 1.0, 1.0, 1.0, 1.0, 1.0, 1.0, 1.0, 1.0, 1.0, 1.0, 1.0, 1.0, 1.0, 1.0, 1.0, 1.0, 1.0, 1.0, 1.0, 1.0, 1.0, 1.0, 1.0, 1.0, 1.0, 1.0, 1.0, 1.0, 1.0, 1.0, 1.0, 1.0, 1.0, 1.0, 1.0, 1.0, 1.0, 1.0, 1.0, 1.0, 1.0, 1.0, 1.0, 1.0, 1.0, 1.0, 1.0, 1.0, 1.0, 1.0, 1.0, 1.0, 1.0, 1.0, 1.0, 1.0, 1.0, 1.0, 1.0, 1.0, 1.0, 1.0, 1.0, 1.0, 1.0, 1.0, 1.0, 1.0, 1.0, 1.0, 1.0, 1.0, 1.0, 1.0, 1.0, 1.0, 1.0, 1.0, 1.0, 1.0, 1.0, 1.0, 1.0, 1.0, 1.0, 1.0, 1.0, 1.0, 1.0, 1.0, 1.0, 1.0, 1.0, 1.0, 1.0, 1.0, 1.0, 1.0, 1.0, 1.0, 1.0, 1.0, 1.0, 1.0, 1.0, 1.0, 1.0, 1.0, 1.0, 1.0, 1.0, 1.0, 1.0, 1.0, 1.0, 1.0, 1.0, 1.0, 1.0, 1.0, 1.0, 1.0, 1.0, 1.0, 1.0, 1.0, 1.0, 1.0, 1.0, 1.0, 1.0, 1.0, 1.0, 1.0, 1.0, 1.0, 1.0, 1.0, 1.0, 1.0, 1.0, 1.0, 1.0, 1.0, 1.0, 1.0, 1.0, 1.0, 1.0, 1.0, 1.0, 1.0, 1.0, 1.0, 1.0, 1.0, 1.0, 1.0, 1.0, 1.0, 1.0, 1.0, 1.0, 1.0, 1.0, 1.0, 1.0, 1.0, 1.0, 1.0, 1.0, 1.0, 1.0, 1.0, 1.0, 1.0, 1.0, 1.0, 1.0, 1.0, 1.0, 1.0, 1.0, 1.0, 1.0, 1.0, 1.0, 1.0, 1.0, 1.0, 1.0, 1.0, 1.0, 1.0, 1.0, 1.0, 1.0, 1.0, 1.0, 1.0, 1.0, 1.0, 1.0, 1.0, 1.0, 1.0, 1.0, 1.0, 1.0, 1.0, 1.0, 1.0, 1.0, 1.0, 1.0, 1.0, 1.0, 1.0, 1.0, 1.0, 1.0, 1.0, 1.0, 1.0, 1.0, 1.0, 1.0, 1.0, 1.0, 1.0, 1.0, 1.0, 1.0, 1.0, 1.0, 1.0, 1.0, 1.0, 1.0, 1.0, 1.0, 1.0, 1.0, 1.0, 1.0, 1.0, 1.0, 1.0, 1.0, 1.0, 1.0, 1.0, 1.0, 1.0, 1.0, 1.0, 1.0, 1.0, 1.0, 1.0, 1.0, 1.0, 1.0, 1.0, 1.0, 1.0, 1.0, 1.0, 1.0, 1.0, 1.0, 1.0, 1.0, 1.0, 1.0, 1.0, 1.0, 1.0, 1.0, 1.0, 1.0, 1.0, 1.0, 1.0, 1.0, 1.0, 1.0, 1.0, 1.0, 1.0, 1.0, 1.0, 1.0, 1.0, 1.0, 1.0, 1.0, 1.0, 1.0, 1.0, 1.0, 1.0, 1.0, 1.0, 1.0, 1.0, 1.0, 1.0, 1.0, 1.0, 1.0, 1.0, 1.0, 1.0, 1.0, 1.0, 1.0, 1.0, 1.0, 1.0, 1.0, 1.0, 1.0, 1.0, 1.0, 1.0, 1.0, 1.0, 1.0, 1.0, 1.0, 1.0, 1.0, 1.0, 1.0, 1.0, 1.0, 1.0, 1.0, 1.0, 1.0, 1.0, 1.0, 1.0, 1.0, 1.0, 1.0, 1.0, 1.0, 1.0, 1.0, 1.0, 1.0, 1.0, 1.0, 1.0, 1.0, 1.0, 1.0, 1.0, 1.0, 1.0, 1.0, 1.0, 1.0, 1.0, 1.0, 1.0, 1.0, 1.0, 1.0, 1.0, 1.0, 1.0, 1.0, 1.0, 1.0, 1.0, 1.0, 1.0, 1.0, 1.0, 1.0, 1.0, 1.0, 1.0, 1.0, 1.0, 1.0, 1.0, 1.0, 1.0, 1.0, 1.0, 1.0, 1.0, 1.0, 1.0, 1.0, 1.0, 1.0, 1.0, 1.0, 1.0, 1.0, 1.0, 1.0, 1.0, 1.0, 1.0, 1.0, 1.0, 1.0, 1.0, 1.0, 1.0, 1.0, 1.0, 1.0, 1.0, 1.0, 1.0, 1.0, 1.0, 1.0, 1.0, 1.0, 1.0, 1.0, 1.0, 1.0, 1.0, 1.0, 1.0, 1.0, 1.0, 1.0, 1.0, 1.0, 1.0, 1.0, 1.0, 1.0, 1.0, 1.0, 1.0, 1.0, 1.0, 1.0, 1.0, 1.0, 1.0, 1.0, 1.0, 1.0, 1.0, 1.0, 1.0, 1.0, 1.0, 1.0, 1.0, 1.0, 1.0, 1.0, 1.0, 1.0, 1.0, 1.0, 1.0, 1.0, 1.0, 1.0, 1.0, 1.0, 1.0, 1.0, 1.0, 1.0, 1.0, 1.0, 1.0, 1.0, 1.0, 1.0, 1.0, 1.0, 1.0, 1.0, 1.0, 1.0, 1.0, 1.0, 1.0, 1.0, 1.0, 1.0, 1.0, 1.0, 1.0, 1.0, 1.0, 1.0, 1.0, 1.0, 1.0, 1.0, 1.0, 1.0, 1.0, 1.0, 1.0, 1.0, 1.0, 1.0, 1.0, 1.0, 1.0, 1.0, 1.0, 1.0, 1.0, 1.0, 1.0, 1.0, 1.0, 1.0, 1.0, 1.0, 1.0, 1.0, 1.0, 1.0, 1.0, 1.0, 1.0, 1.0, 1.0, 1.0, 1.0, 1.0, 1.0, 1.0, 1.0, 1.0, 1.0, 1.0, 1.0, 1.0, 1.0, 1.0, 1.0, 1.0, 1.0, 1.0, 1.0, 1.0, 1.0, 1.0, 1.0, 1.0, 1.0, 1.0, 1.0, 1.0, 1.0, 1.0, 1.0, 1.0, 1.0, 1.0, 1.0, 1.0, 1.0, 1.0, 1.0, 1.0, 1.0, 1.0, 1.0, 1.0, 1.0, 1.0, 1.0, 1.0, 1.0, 1.0, 1.0, 1.0, 1.0, 1.0, 1.0, 1.0, 1.0, 1.0, 1.0, 1.0, 1.0, 1.0, 1.0, 1.0, 1.0, 1.0, 1.0, 1.0, 1.0, 1.0, 1.0, 1.0, 1.0, 1.0, 1.0, 1.0, 1.0, 1.0, 1.0, 1.0, 1.0, 1.0, 1.0, 1.0, 1.0, 1.0, 1.0, 1.0, 1.0, 1.0, 1.0, 1.0, 1.0, 1.0, 1.0, 1.0, 1.0, 1.0, 1.0, 1.0, 1.0, 1.0, 1.0, 1.0, 1.0, 1.0, 1.0, 1.0, 1.0, 1.0, 1.0, 1.0, 1.0, 1.0, 1.0, 1.0, 1.0, 1.0, 1.0, 1.0, 1.0, 1.0, 1.0, 1.0, 1.0, 1.0, 1.0, 1.0, 1.0, 1.0, 1.0, 1.0, 1.0, 1.0, 1.0, 1.0, 1.0, 1.0, 1.0, 1.0, 1.0, 1.0, 1.0, 1.0, 1.0, 1.0, 1.0, 1.0, 1.0, 1.0, 1.0, 1.0, 1.0, 1.0, 1.0, 1.0, 1.0, 1.0, 1.0, 1.0, 1.0, 1.0, 1.0, 1.0, 1.0, 1.0, 1.0, 1.0, 1.0, 1.0, 1.0, 1.0, 1.0, 1.0, 1.0, 1.0, 1.0, 1.0, 1.0, 1.0, 1.0, 1.0, 1.0, 1.0, 1.0, 1.0, 1.0, 1.0, 1.0, 1.0, 1.0, 1.0, 1.0, 1.0, 1.0, 1.0, 1.0, 1.0, 1.0, 1.0])
me_soldier.materials.append(mat_soldiermaterial)
me_soldier.use_remesh_preserve_volume = False
me_soldier.use_remesh_preserve_attributes = False
me_soldier.use_mirror_vertex_groups = False
me_soldier.use_paint_bone_selection = False
me_soldier.use_paint_mask = True
me_soldier.update()
arm_soldierbones = bpy.data.armatures.new('SoldierBones')  # bones are not reproduced
arm_armature = bpy.data.armatures.new('Armature')  # bones are not reproduced

# ---- objects
ob_empty_001 = bpy.data.objects.new('Empty.001', None)
ob_empty = bpy.data.objects.new('Empty', None)
ob_armature = bpy.data.objects.new('Armature', arm_soldierbones)
ob_armature_001 = bpy.data.objects.new('Armature.001', arm_armature)
ob_gun = bpy.data.objects.new('Gun', me_gun)
ob_soldier = bpy.data.objects.new('Soldier', me_soldier)

# ---- transforms, parenting, visibility, modifiers, constraints
ob_empty_001.location = (0.4116, 0.6378, 0.614)
ob_empty_001.empty_display_type = 'CUBE'
ob_empty_001.empty_display_size = 0.09735
ob_empty_001.empty_image_offset = (0.0, 0.0)
ob_empty_001.hide_viewport = True
ob_empty_001.hide_select = True
ob_empty_001.hide_render = True
ob_empty_001.lineart.crease_threshold = 0.0
ob_empty.location = (0.0, 0.0, 0.0)
ob_empty.empty_display_type = 'CIRCLE'
ob_empty.empty_display_size = 0.09753
ob_empty.empty_image_offset = (0.0, 0.0)
ob_empty.hide_viewport = True
ob_empty.hide_select = True
ob_empty.hide_render = True
ob_empty.show_in_front = True
ob_empty.lineart.crease_threshold = 0.0
ob_armature.location = (0.0, 0.0, 0.0)
ob_armature.show_in_front = True
ob_armature.lineart.crease_threshold = 0.0
ob_armature_001.location = (1.21, -12.19, 63.63)
ob_armature_001.hide_viewport = True
ob_armature_001.hide_select = True
ob_armature_001.hide_render = True
ob_armature_001.show_in_front = True
ob_armature_001.lineart.crease_threshold = 0.0
ob_gun.location = (12.58, -11.91, 62.66)
ob_gun.hide_viewport = True
ob_gun.hide_select = True
ob_gun.hide_render = True
ob_gun.lineart.crease_threshold = 0.0
_vg = ob_gun.vertex_groups.new(name='Bone')
_vg.add([0, 1, 2, 3, 4, 5, 6, 7, 8, 9, 10, 11, 12, 13, 14, 15, 16, 17, 18, 19, 20, 21, 22, 23, 24, 25, 26, 27, 28, 29, 30, 31, 32, 33, 34, 35, 36, 37, 38, 39, 40, 41, 42, 43, 44, 45], 1.0, 'REPLACE')
_m = ob_gun.modifiers.new('Armature', 'ARMATURE')
_m.object = ob_armature_001
ob_soldier.location = (0.0, 0.0, 0.0)
ob_soldier.lineart.crease_threshold = 0.0
_vg = ob_soldier.vertex_groups.new(name='BicepRight')
for _i, _w in zip([1, 3, 7, 18, 19, 22, 47, 48, 49, 50, 51, 52, 59, 60, 61, 62, 63, 64, 65, 66, 67, 68, 69, 70, 71, 72, 73, 74, 75, 76, 77, 78, 79, 80, 81, 82, 83, 84, 85, 86, 87, 88, 89, 90, 91, 92, 93, 94, 95, 96, 97, 98, 99, 100, 101, 102, 103, 104, 105, 106, 107, 108, 109, 110, 111, 112, 113, 114, 115], [0.3, 0.3, 0.3, 0.3, 0.3, 0.3, 1.0, 1.0, 1.0, 0.7, 1.0, 0.7, 1.0, 1.0, 1.0, 1.0, 1.211e-06, 1.0, 4.776e-11, 6.124e-18, 1.003e-12, 2.908e-10, 3.439e-12, 1.396e-15, 2.611e-12, 5.214e-23, 7.635e-10, 3.562e-21, 2.717e-23, 1.781e-08, 1.169e-37, 2.224e-13, 9.487e-43, 1.134e-18, 1.81e-12, 1.561e-12, 0.00921, 1.84e-14, 1.284e-05, 0.0, 4.963e-06, 4.946e-08, 8.46e-11, 7.987e-44, 7.12e-34, 2.007e-19, 4.386e-36, 5.953e-13, 1.206e-11, 5.724e-18, 5.912e-16, 2.388e-15, 4.995e-09, 5.626e-09, 1.102e-07, 1.029e-07, 2.323e-08, 2.651e-08, 1.197e-08, 8.935e-18, 3.21e-06, 6.214e-09, 1.166e-14, 2.289e-15, 5.305e-08, 3.101e-08, 4.923e-08, 1.607e-07, 1.943e-09]): _vg.add([_i], _w, 'REPLACE')
_vg = ob_soldier.vertex_groups.new(name='ForearmRight')
for _i, _w in zip([63, 65, 66, 67, 68, 69, 71, 72, 73, 74, 75, 76, 107], [1.0, 0.9463, 1.0, 0.9699, 0.9995, 0.9999, 1.0, 1.0, 0.9999, 1.0, 1.0, 1.0, 0.1223]): _vg.add([_i], _w, 'REPLACE')
_vg = ob_soldier.vertex_groups.new(name='HandRight')
for _i, _w in zip([63, 70, 72, 73, 74, 75, 76, 77, 78, 79, 80, 82], [1.0, 1.0, 0.9997, 0.9995, 1.0, 1.0, 1.0, 1.0, 1.0, 1.0, 0.9798, 0.9994]): _vg.add([_i], _w, 'REPLACE')
_vg = ob_soldier.vertex_groups.new(name='HandRight.Thumb')
for _i, _w in zip([78, 80, 106, 107, 108, 109, 110, 111, 112, 113, 114, 115], [0.5, 0.4966, 0.9894, 1.0, 1.0, 0.997, 1.0, 1.0, 0.9554, 1.0, 1.0, 1.0]): _vg.add([_i], _w, 'REPLACE')
_vg = ob_soldier.vertex_groups.new(name='HandRight.Index')
for _i, _w in zip([70, 78, 79, 80, 81, 85, 88, 89, 90, 91, 98, 99, 100, 101, 102, 103, 104, 105], [0.5, 0.5, 0.5692, 0.5, 1.0, 1.0, 1.0, 1.0, 0.0, 0.0, 0.9877, 0.9973, 1.0, 1.0, 1.0, 1.0, 1.0, 1.0]): _vg.add([_i], _w, 'REPLACE')
_vg = ob_soldier.vertex_groups.new(name='HandRight.Fingers')
for _i, _w in zip([70, 77, 79, 82, 83, 84, 86, 87, 90, 91, 92, 93, 94, 95, 96, 97], [0.5, 0.5, 0.5, 0.5, 1.0, 1.0, 1.0, 1.0, 1.0, 1.0, 1.0, 1.0, 1.0, 1.0, 1.0, 1.0]): _vg.add([_i], _w, 'REPLACE')
_vg = ob_soldier.vertex_groups.new(name='BicepLeft')
for _i, _w in zip([117, 121, 128, 151, 152, 156, 164, 186, 187, 188, 189, 190, 191, 198, 199, 200, 201, 202, 203, 204, 205, 206, 207, 208, 209, 210, 211, 212, 213, 214, 215, 216, 217, 218, 219, 220, 221, 222, 223, 224, 225, 226, 227, 228, 229, 230, 231, 232, 233, 234, 235, 236, 237, 238, 239, 240, 241, 242, 243, 244, 245, 246, 247, 248, 249, 250, 251, 252, 253, 254], [0.3, 0.3, 0.3, 0.3, 0.3, 0.3, 0.0, 1.0, 1.0, 1.0, 0.7, 1.0, 0.7, 1.0, 1.0, 1.0, 1.0, 0.001475, 1.0, 0.0003787, 1.031e-16, 3.457e-11, 9.58e-06, 0.001148, 1.204e-17, 7.454e-11, 2.509e-13, 2.453e-24, 2.174e-12, 2.357e-12, 0.01475, 1.178e-07, 0.0, 1.393e-15, 3.977e-19, 1.498e-24, 1.72e-10, 0.002884, 0.002316, 1.304e-15, 4.105e-10, 1.027e-06, 5.065e-22, 6.449e-05, 6.906e-29, 0.0, 8.22e-07, 3.557e-05, 6.436e-13, 1.644e-11, 1.068e-09, 1.05e-11, 3.308e-16, 1.01e-12, 5.88e-16, 2.12e-23, 1.672e-17, 3.997e-19, 0.0, 6.816e-20, 1.161e-13, 6.693e-11, 1.237e-24, 1.385e-35, 2.65e-12, 1.583e-07, 4.285e-26, 2.864e-32, 1.078e-17, 6.157e-13]): _vg.add([_i], _w, 'REPLACE')
_vg = ob_soldier.vertex_groups.new(name='ForearmLeft')
for _i, _w in zip([202, 204, 205, 206, 207, 208, 210, 211, 212, 213, 214, 215], [1.0, 1.0, 1.0, 1.0, 1.0, 0.9996, 1.0, 1.0, 0.9988, 1.0, 1.0, 1.0]): _vg.add([_i], _w, 'REPLACE')
_vg = ob_soldier.vertex_groups.new(name='HandLeft')
_vg.add([202, 209, 211, 212, 213, 214, 215, 216, 217, 218, 219, 221], 1.0, 'REPLACE')
_vg = ob_soldier.vertex_groups.new(name='HandLeft.Thumb')
for _i, _w in zip([217, 219, 245, 246, 247, 248, 249, 250, 251, 252, 253, 254], [0.5, 0.5, 1.0, 1.0, 1.0, 1.0, 1.0, 1.0, 1.0, 1.0, 1.0, 1.0]): _vg.add([_i], _w, 'REPLACE')
_vg = ob_soldier.vertex_groups.new(name='HandLeft.Index')
for _i, _w in zip([209, 217, 218, 219, 220, 224, 227, 228, 236, 237, 238, 239, 240, 241, 242, 243, 244], [0.5, 0.5, 0.5, 0.5, 1.0, 1.0, 1.0, 1.0, 0.001356, 1.0, 1.0, 1.0, 1.0, 1.0, 1.0, 1.0, 1.0]): _vg.add([_i], _w, 'REPLACE')
_vg = ob_soldier.vertex_groups.new(name='HandLeft.Fingers')
for _i, _w in zip([209, 216, 218, 219, 221, 222, 223, 225, 226, 229, 230, 231, 232, 233, 234, 235, 236], [0.5, 0.5, 0.5, 0.001255, 0.5, 1.0, 1.0, 1.0, 1.0, 1.0, 1.0, 1.0, 1.0, 1.0, 1.0, 1.0, 1.0]): _vg.add([_i], _w, 'REPLACE')
_vg = ob_soldier.vertex_groups.new(name='Chest')
for _i, _w in zip([0, 1, 2, 3, 4, 7, 18, 22, 50, 52, 116, 117, 118, 119, 120, 121, 122, 123, 124, 128, 149, 150, 151, 156, 189, 191], [1.0, 1.0, 1.0, 1.0, 1.0, 1.0, 0.7, 0.7, 0.3, 0.3, 1.0, 1.0, 1.0, 1.0, 1.0, 1.0, 1.0, 1.0, 1.0, 1.0, 1.0, 1.0, 0.7, 0.7, 0.3, 0.3]): _vg.add([_i], _w, 'REPLACE')
_vg = ob_soldier.vertex_groups.new(name='Head')
for _i, _w in zip([5, 8, 9, 10, 11, 12, 13, 14, 15, 16, 17, 20, 21, 125, 126, 129, 130, 131, 132, 133, 134, 135, 136, 137, 138, 139, 140, 141, 142, 143, 144, 145, 146, 147, 148, 153, 154, 155], [0.5, 0.5, 0.5, 0.5, 1.0, 1.0, 1.0, 1.0, 1.0, 1.0, 1.0, 1.0, 1.0, 0.5, 0.5, 0.5, 0.5, 0.5, 0.5, 0.5, 0.5, 1.0, 1.0, 1.0, 1.0, 1.0, 1.0, 1.0, 1.0, 1.0, 1.0, 1.0, 1.0, 1.0, 1.0, 1.0, 1.0, 1.0]): _vg.add([_i], _w, 'REPLACE')
_vg = ob_soldier.vertex_groups.new(name='Neck')
for _i, _w in zip([5, 8, 9, 10, 125, 126, 129, 130, 131, 132, 133, 134], [0.5, 0.5, 0.5, 0.5, 0.5, 0.5, 0.5, 0.5, 0.5, 0.5, 0.5, 0.5]): _vg.add([_i], _w, 'REPLACE')
_vg = ob_soldier.vertex_groups.new(name='Pelvis')
_vg.add([6, 23, 24, 25, 26, 27, 28, 29, 30, 127, 157, 158, 159, 160, 161, 162, 163, 164, 165, 166, 167, 168, 169], 1.0, 'REPLACE')
_vg = ob_soldier.vertex_groups.new(name='ThighRight')
for _i, _w in zip([6, 23, 24, 25, 26, 27, 28, 29, 30, 53, 54, 55, 56, 57, 58, 165, 167, 168], [0.75, 0.25, 0.314, 0.25, 0.5, 0.75, 0.75, 0.25, 0.5, 1.0, 1.0, 1.0, 1.0, 1.0, 1.0, 0.0, 0.0, 0.0]): _vg.add([_i], _w, 'REPLACE')
_vg = ob_soldier.vertex_groups.new(name='CalfRight')
for _i, _w in zip([31, 32, 33, 34, 35, 36, 53, 54, 55, 56, 57, 58], [1.0, 1.0, 1.0, 1.0, 1.0, 1.0, 0.25, 0.25, 0.25, 0.25, 0.25, 0.25]): _vg.add([_i], _w, 'REPLACE')
_vg = ob_soldier.vertex_groups.new(name='FootRight')
_vg.add([31, 32, 33, 34, 35, 36, 37, 38, 39, 40, 41, 42], 1.0, 'REPLACE')
_vg = ob_soldier.vertex_groups.new(name='ToeRight')
_vg.add([43, 44, 45, 46], 1.0, 'REPLACE')
_vg = ob_soldier.vertex_groups.new(name='ThighLeft')
for _i, _w in zip([29, 127, 157, 159, 161, 162, 164, 166, 167, 168, 169, 192, 193, 194, 195, 196, 197], [0.0, 0.75, 0.25, 0.25, 0.25, 0.5, 0.75, 0.75, 0.0, 0.25, 0.5, 1.0, 1.0, 1.0, 1.0, 1.0, 1.0]): _vg.add([_i], _w, 'REPLACE')
_vg = ob_soldier.vertex_groups.new(name='CalfLeft')
for _i, _w in zip([170, 171, 172, 173, 174, 175, 192, 193, 194, 195, 196, 197], [1.0, 1.0, 1.0, 1.0, 1.0, 1.0, 0.25, 0.25, 0.25, 0.25, 0.25, 0.25]): _vg.add([_i], _w, 'REPLACE')
_vg = ob_soldier.vertex_groups.new(name='FootLeft')
_vg.add([170, 171, 172, 173, 174, 175, 176, 177, 178, 179, 180, 181], 1.0, 'REPLACE')
_vg = ob_soldier.vertex_groups.new(name='ToeLeft')
_vg.add([182, 183, 184, 185], 1.0, 'REPLACE')
_vg = ob_soldier.vertex_groups.new(name='HandRight.Fingers0')
for _i, _w in zip([70, 77, 79, 82, 90, 93, 94, 97], [0.25, 0.25, 0.25, 0.25, 0.5, 0.5, 0.5, 0.5]): _vg.add([_i], _w, 'REPLACE')
_vg = ob_soldier.vertex_groups.new(name='HandRight.Fingers1')
for _i, _w in zip([90, 91, 92, 93, 94, 95, 96, 97], [0.5, 0.5, 0.5, 0.5, 0.5, 0.5, 0.5, 0.5]): _vg.add([_i], _w, 'REPLACE')
_vg = ob_soldier.vertex_groups.new(name='HandRight.Fingers2')
for _i, _w in zip([83, 84, 86, 87, 91, 92, 95, 96], [1.0, 1.0, 1.0, 1.0, 0.5, 0.6806, 0.5, 0.5]): _vg.add([_i], _w, 'REPLACE')
_vg = ob_soldier.vertex_groups.new(name='HandRight.Index0')
for _i, _w in zip([70, 78, 79, 80, 99, 101, 103, 104], [0.25, 0.25, 0.25, 0.25, 0.5, 0.5, 0.5, 0.5]): _vg.add([_i], _w, 'REPLACE')
_vg = ob_soldier.vertex_groups.new(name='HandRight.Index1')
for _i, _w in zip([98, 99, 100, 101, 102, 103, 104, 105], [0.5, 0.5, 0.5, 0.5, 0.5, 0.5, 0.5, 0.5]): _vg.add([_i], _w, 'REPLACE')
_vg = ob_soldier.vertex_groups.new(name='HandRight.Index2')
for _i, _w in zip([81, 85, 88, 89, 98, 100, 102, 105], [1.0, 1.0, 1.0, 1.0, 0.4294, 0.5, 0.5, 0.5]): _vg.add([_i], _w, 'REPLACE')
_vg = ob_soldier.vertex_groups.new(name='HandRight.Thumb0')
for _i, _w in zip([78, 80, 106, 107], [0.25, 0.25, 0.5, 0.5]): _vg.add([_i], _w, 'REPLACE')
_vg = ob_soldier.vertex_groups.new(name='HandRight.Thumb1')
for _i, _w in zip([106, 107, 108, 109, 110, 111], [0.5, 0.5, 0.5, 0.5, 0.5, 0.5]): _vg.add([_i], _w, 'REPLACE')
_vg = ob_soldier.vertex_groups.new(name='HandRight.Thumb2')
for _i, _w in zip([106, 108, 109, 110, 111, 112, 113, 114, 115], [0.0, 0.5, 0.6799, 0.5, 0.5, 1.0, 1.0, 1.0, 1.0]): _vg.add([_i], _w, 'REPLACE')
_vg = ob_soldier.vertex_groups.new(name='HandLeft.Thumb0')
for _i, _w in zip([217, 219, 245, 246, 247], [0.25, 0.25, 0.5, 0.5, 0.03376]): _vg.add([_i], _w, 'REPLACE')
_vg = ob_soldier.vertex_groups.new(name='HandLeft.Thumb1')
for _i, _w in zip([217, 219, 245, 246, 247, 248, 249, 250], [0.0, 0.0, 0.5, 0.5, 0.5, 0.5, 0.5, 0.5]): _vg.add([_i], _w, 'REPLACE')
_vg = ob_soldier.vertex_groups.new(name='HandLeft.Thumb2')
for _i, _w in zip([247, 248, 249, 250, 251, 252, 253, 254], [0.5, 0.5, 0.5, 0.5, 1.0, 1.0, 1.0, 1.0]): _vg.add([_i], _w, 'REPLACE')
_vg = ob_soldier.vertex_groups.new(name='HandLeft.Index0')
for _i, _w in zip([209, 217, 218, 219, 238, 240, 242, 243], [0.25, 0.25, 0.25, 0.25, 0.5, 0.5, 0.5, 0.5]): _vg.add([_i], _w, 'REPLACE')
_vg = ob_soldier.vertex_groups.new(name='HandLeft.Index1')
for _i, _w in zip([237, 238, 239, 240, 241, 242, 243, 244], [0.5, 0.5, 0.5, 0.5, 0.5, 0.5, 0.5, 0.5]): _vg.add([_i], _w, 'REPLACE')
_vg = ob_soldier.vertex_groups.new(name='HandLeft.Index2')
for _i, _w in zip([220, 224, 227, 228, 237, 239, 241, 244], [1.0, 1.0, 1.0, 1.0, 0.5, 0.5, 0.5, 0.5]): _vg.add([_i], _w, 'REPLACE')
_vg = ob_soldier.vertex_groups.new(name='HandLeft.Fingers0')
for _i, _w in zip([209, 216, 218, 221, 229, 232, 233, 236], [0.25, 0.25, 0.25, 0.25, 0.5, 0.5, 0.5, 0.5]): _vg.add([_i], _w, 'REPLACE')
_vg = ob_soldier.vertex_groups.new(name='HandLeft.Fingers1')
for _i, _w in zip([229, 230, 231, 232, 233, 234, 235, 236], [0.5, 0.5, 0.5, 0.5, 0.5, 0.5, 0.5, 0.5]): _vg.add([_i], _w, 'REPLACE')
_vg = ob_soldier.vertex_groups.new(name='HandLeft.Fingers2')
for _i, _w in zip([222, 223, 225, 226, 230, 231, 234, 235], [1.0, 1.0, 1.0, 1.0, 0.5, 0.5, 0.5, 0.5]): _vg.add([_i], _w, 'REPLACE')
_vg = ob_soldier.vertex_groups.new(name='TentacleRight0.000')
_vg = ob_soldier.vertex_groups.new(name='TentacleRight0.001')
_vg = ob_soldier.vertex_groups.new(name='TentacleRight0.002')
_vg = ob_soldier.vertex_groups.new(name='TentacleRight1.000')
_vg = ob_soldier.vertex_groups.new(name='TentacleRight1.001')
_vg = ob_soldier.vertex_groups.new(name='TentacleRight1.002')
_vg = ob_soldier.vertex_groups.new(name='TentacleRight2.000')
_vg = ob_soldier.vertex_groups.new(name='TentacleRight2.001')
_vg = ob_soldier.vertex_groups.new(name='TentacleRight2.002')
_vg = ob_soldier.vertex_groups.new(name='TentacleLeft0.000')
_vg = ob_soldier.vertex_groups.new(name='TentacleLeft0.001')
_vg = ob_soldier.vertex_groups.new(name='TentacleLeft0.002')
_vg = ob_soldier.vertex_groups.new(name='TentacleLeft1.000')
_vg = ob_soldier.vertex_groups.new(name='TentacleLeft1.001')
_vg = ob_soldier.vertex_groups.new(name='TentacleLeft1.002')
_vg = ob_soldier.vertex_groups.new(name='TentacleLeft2.000')
_vg = ob_soldier.vertex_groups.new(name='TentacleLeft2.001')
_vg = ob_soldier.vertex_groups.new(name='TentacleLeft2.002')
_m = ob_soldier.modifiers.new('Armature', 'ARMATURE')
_m.object = ob_armature
_m.use_deform_preserve_volume = True

# ---- collection membership
col_collection_1.objects.link(ob_empty_001)
col_collection_1.objects.link(ob_empty)
col_collection_1.objects.link(ob_armature)
col_collection_1.objects.link(ob_armature_001)
col_collection_1.objects.link(ob_gun)
col_collection_1.objects.link(ob_soldier)

# ---- scene / render settings (as saved in the file)
scene.frame_start = 0; scene.frame_end = 250; scene.frame_set(31)
scene.render.engine = 'BLENDER_EEVEE_NEXT'
scene.render.resolution_percentage = 50
scene.render.dither_intensity = 0.0
scene.cycles.use_denoising = False
scene.cycles.samples = 10
scene.cycles.sampling_pattern = 'TABULATED_SOBOL'
scene.cycles.light_sampling_threshold = 0.0
scene.cycles.use_adaptive_sampling = False
scene.cycles.use_light_tree = False
scene.cycles.blur_glossy = 0.0
scene.cycles.pixel_filter_type = 'GAUSSIAN'
scene.cycles.sample_clamp_indirect = 0.0
scene.view_settings.view_transform = 'Standard'
bpy.context.view_layer.update()

# ---- added for rendering (the .blend has no active camera and no usable light): camera, sun
cam_auto = bpy.data.cameras.new('AutoCamera')
cam_auto.lens = 50.0
cam_auto.sensor_width = 36.0
cam_auto.clip_end = 1000.0
ob_auto_camera = bpy.data.objects.new('AutoCamera', cam_auto)
scene.collection.objects.link(ob_auto_camera)
ob_auto_camera.location = (1.89345, -2.17067, 2.2768)
ob_auto_camera.rotation_euler = (1.09748, -7.21219e-08, 0.694738)
scene.camera = ob_auto_camera
light_auto_sun = bpy.data.lights.new('AutoSun', 'SUN')
light_auto_sun.energy = 3.0
light_auto_sun.angle = 0.0523599
ob_auto_sun = bpy.data.objects.new('AutoSun', light_auto_sun)
scene.collection.objects.link(ob_auto_sun)
ob_auto_sun.rotation_euler = (0.872665, 0.174533, 0.523599)
bpy.context.view_layer.update()
